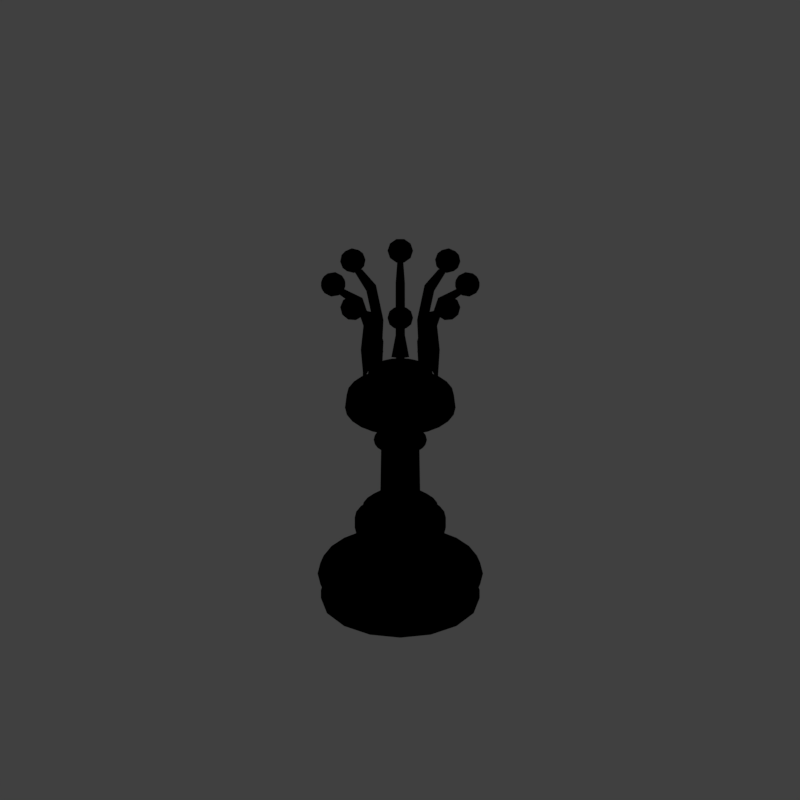 # Source: tq1_V002.blend  (saved by Blender 2.79.0; exported with 4.5.12 LTS)
import bpy
from mathutils import Matrix  # noqa: F401  (used for matrix-valued properties, if any)

bpy.ops.wm.read_factory_settings(use_empty=True)
scene = bpy.context.scene
scene.name = 'Scene'

# ---- collections
col_collection_1 = bpy.data.collections.new('Collection 1'); scene.collection.children.link(col_collection_1)

# ---- materials (node trees are filled in below, after node groups)
mat_marble_white_001 = bpy.data.materials.new('marble_white.001')
mat_marble_white_001.alpha_threshold = 0.0
mat_marble_white_001.use_transparent_shadow = False
mat_marble_white_001.diffuse_color = (0.9625, 0.8218, 0.6938, 1.0)
mat_marble_white_001.specular_color = (0.3376, 0.3241, 0.3685)
mat_marble_white_001.roughness = 0.5
mat_marble_white_001.specular_intensity = 0.7417
mat_gold_001 = bpy.data.materials.new('gold.001')
mat_gold_001.alpha_threshold = 0.0
mat_gold_001.use_transparent_shadow = False
mat_gold_001.diffuse_color = (0.8, 0.5443, 0.02072, 1.0)
mat_gold_001.roughness = 0.5
mat_marble_white = bpy.data.materials.new('marble_white')
mat_marble_white.alpha_threshold = 0.0
mat_marble_white.use_transparent_shadow = False
mat_marble_white.diffuse_color = (0.9625, 0.8218, 0.6938, 1.0)
mat_marble_white.specular_color = (0.3376, 0.3241, 0.3685)
mat_marble_white.roughness = 0.5
mat_marble_white.specular_intensity = 0.7417
mat_guide = bpy.data.materials.new('guide')
mat_guide.alpha_threshold = 0.0
mat_guide.use_transparent_shadow = False
mat_guide.diffuse_color = (1.0, 0.0, 0.004819, 1.0)
mat_guide.roughness = 0.5

# ---- material node trees

# ---- world
world_world = bpy.data.worlds.new('World'); scene.world = world_world
world_world.color = (0.05088, 0.05088, 0.05088)
world_world.use_sun_shadow = False
world_world.sun_shadow_jitter_overblur = 0.0
world_world.cycles.sampling_method = 'MANUAL'
world_world.light_settings.distance = 0.0

# ---- cameras
cam_camera = bpy.data.cameras.new('Camera')
cam_camera.type = 'ORTHO'
cam_camera.sensor_fit = 'HORIZONTAL'
cam_camera.clip_start = 220.0
cam_camera.clip_end = 340.0
cam_camera.lens = 35.0
cam_camera.sensor_width = 1.0
cam_camera.sensor_height = 18.0
cam_camera.ortho_scale = 8.486
cam_camera.shift_x = -0.000345
cam_camera.shift_y = 0.25
cam_camera.dof.focus_distance = 0.0
cam_camera.dof.aperture_fstop = 128.0
cam_camera.dof.aperture_blades = 6

# ---- lights
light_lightdome = bpy.data.lights.new('LightDome', 'SUN')
light_lightdome.transmission_factor = 0.0
light_lightdome.angle = 0.1993
light_lightdome.energy = 0.1
light_lightdome.shadow_buffer_clip_start = 0.5
light_lightdome.shadow_soft_size = 0.1
light_lightdome.shadow_cascade_max_distance = 1000.0
light_fillerlight = bpy.data.lights.new('FillerLight', 'SUN')
light_fillerlight.transmission_factor = 0.0
light_fillerlight.angle = 0.9273
light_fillerlight.energy = 0.5
light_fillerlight.shadow_buffer_clip_start = 0.5
light_fillerlight.shadow_soft_size = 0.5
light_fillerlight.shadow_cascade_max_distance = 1000.0
light_mainlight = bpy.data.lights.new('MainLight', 'SUN')
light_mainlight.transmission_factor = 0.0
light_mainlight.angle = 0.9273
light_mainlight.energy = 1.3
light_mainlight.shadow_buffer_clip_start = 0.5
light_mainlight.shadow_soft_size = 0.5
light_mainlight.shadow_cascade_max_distance = 1000.0

# ---- meshes
me_torus_002 = bpy.data.meshes.new('Torus.002')
me_torus_002.from_pydata([(1.182, 3.79e-07, 6.126), (1.019, 0.1183, 6.272), (1.244, 0.1914, 6.272), (1.383, 4.096e-07, 6.272), (1.244, -0.1914, 6.272), (1.019, -0.1183, 6.272), (1.119, 0.1914, 6.507), (1.344, 0.1183, 6.507), (1.344, -0.1183, 6.507), (1.119, -0.1914, 6.507), (0.9802, 3.483e-07, 6.507), (1.182, 3.79e-07, 6.653), (1.218, 0.1125, 6.165), (1.086, 0.06953, 6.165), (1.122, 0.182, 6.251), (0.9901, 3.498e-07, 6.251), (1.086, -0.06953, 6.165), (1.3, 3.97e-07, 6.165), (1.336, 0.1125, 6.251), (1.218, -0.1125, 6.165), (1.336, -0.1125, 6.251), (1.122, -0.182, 6.251), (0.9675, 0.06953, 6.389), (0.9675, -0.06953, 6.389), (1.182, 0.225, 6.389), (1.049, 0.182, 6.389), (1.396, 0.06953, 6.389), (1.314, 0.182, 6.389), (1.314, -0.182, 6.389), (1.396, -0.06953, 6.389), (1.049, -0.182, 6.389), (1.182, -0.225, 6.389), (1.027, 0.1125, 6.528), (1.241, 0.182, 6.528), (1.373, 4.081e-07, 6.528), (1.241, -0.182, 6.528), (1.027, -0.1125, 6.528), (1.145, 0.1125, 6.613), (1.063, 3.61e-07, 6.613), (1.277, 0.06953, 6.613), (1.277, -0.06953, 6.613), (1.145, -0.1125, 6.613), (0.6605, -0.1569, 4.12), (0.6156, 1.02e-07, 4.122), (0.6605, 0.1569, 4.12), (0.5103, -0.08643, 4.414), (0.5103, 0.08643, 4.414), (0.5174, 1.112e-07, 4.411), (1.004, 1.478e-07, 6.249), (1.093, 1.527e-07, 6.179), (1.08, -0.05376, 6.179), (1.08, 0.05377, 6.179), (0.9942, -0.0407, 6.249), (0.9942, 0.0407, 6.249), (0.6953, 1.387e-07, 4.768), (0.6462, 1.281e-07, 5.399), (0.7739, 1.398e-07, 5.871), (0.7639, -0.08148, 5.887), (0.6383, -0.08238, 5.374), (0.6566, -0.07123, 4.749), (0.5051, 1.427e-07, 4.669), (0.4946, 1.35e-07, 5.241), (0.6786, 1.309e-07, 6.004), (0.665, 0.06122, 6.009), (0.4775, 0.05883, 5.241), (0.5005, 0.05392, 4.657), (0.7639, 0.08148, 5.887), (0.6383, 0.08238, 5.374), (0.6566, 0.07123, 4.749), (0.5005, -0.05392, 4.657), (0.4775, -0.05883, 5.241), (0.665, -0.06122, 6.009)], [], [(0, 13, 12), (1, 13, 15), (0, 12, 17), (0, 17, 19), (0, 19, 16), (1, 15, 22), (2, 14, 24), (3, 18, 26), (4, 20, 28), (5, 21, 30), (1, 22, 25), (2, 24, 27), (3, 26, 29), (4, 28, 31), (5, 30, 23), (6, 32, 37), (7, 33, 39), (8, 34, 40), (9, 35, 41), (10, 36, 38), (38, 41, 11), (38, 36, 41), (36, 9, 41), (41, 40, 11), (41, 35, 40), (35, 8, 40), (40, 39, 11), (40, 34, 39), (34, 7, 39), (39, 37, 11), (39, 33, 37), (33, 6, 37), (37, 38, 11), (37, 32, 38), (32, 10, 38), (23, 36, 10), (23, 30, 36), (30, 9, 36), (31, 35, 9), (31, 28, 35), (28, 8, 35), (29, 34, 8), (29, 26, 34), (26, 7, 34), (27, 33, 7), (27, 24, 33), (24, 6, 33), (25, 32, 6), (25, 22, 32), (22, 10, 32), (30, 31, 9), (30, 21, 31), (21, 4, 31), (28, 29, 8), (28, 20, 29), (20, 3, 29), (26, 27, 7), (26, 18, 27), (18, 2, 27), (24, 25, 6), (24, 14, 25), (14, 1, 25), (22, 23, 10), (22, 15, 23), (15, 5, 23), (16, 21, 5), (16, 19, 21), (19, 4, 21), (19, 20, 4), (19, 17, 20), (17, 3, 20), (17, 18, 3), (17, 12, 18), (12, 2, 18), (15, 16, 5), (15, 13, 16), (13, 0, 16), (12, 14, 2), (12, 13, 14), (13, 1, 14), (42, 45, 47, 43), (43, 47, 46, 44), (50, 49, 48, 52), (49, 51, 53, 48), (57, 56, 49, 50), (63, 62, 48, 53), (66, 63, 53, 51), (56, 66, 51, 49), (62, 71, 52, 48), (71, 57, 50, 52), (45, 42, 59, 69), (69, 59, 58, 70), (70, 58, 57, 71), (47, 45, 69, 60), (60, 69, 70, 61), (61, 70, 71, 62), (43, 44, 68, 54), (54, 68, 67, 55), (55, 67, 66, 56), (44, 46, 65, 68), (68, 65, 64, 67), (67, 64, 63, 66), (46, 47, 60, 65), (65, 60, 61, 64), (64, 61, 62, 63), (42, 43, 54, 59), (59, 54, 55, 58), (58, 55, 56, 57)])
me_torus_002.polygons.foreach_set('use_smooth', [0, 0, 0, 0, 0, 0, 0, 0, 0, 0, 0, 0, 0, 0, 0, 0, 0, 0, 0, 0, 0, 0, 0, 0, 0, 0, 0, 0, 0, 0, 0, 0, 0, 0, 0, 0, 0, 0, 0, 0, 0, 0, 0, 0, 0, 0, 0, 0, 0, 0, 0, 0, 0, 0, 0, 0, 0, 0, 0, 0, 0, 0, 0, 0, 0, 0, 0, 0, 0, 0, 0, 0, 0, 0, 0, 0, 0, 0, 0, 0, 1, 1, 1, 1, 1, 1, 1, 1, 1, 1, 1, 1, 1, 1, 1, 1, 1, 1, 1, 1, 1, 1, 1, 1, 1, 1, 1, 1])
me_torus_002.polygons.foreach_set('material_index', [1, 1, 1, 1, 1, 1, 1, 1, 1, 1, 1, 1, 1, 1, 1, 1, 1, 1, 1, 1, 1, 1, 1, 1, 1, 1, 1, 1, 1, 1, 1, 1, 1, 1, 1, 1, 1, 1, 1, 1, 1, 1, 1, 1, 1, 1, 1, 1, 1, 1, 1, 1, 1, 1, 1, 1, 1, 1, 1, 1, 1, 1, 1, 1, 1, 1, 1, 1, 1, 1, 1, 1, 1, 1, 1, 1, 1, 1, 1, 1, 2, 2, 2, 2, 2, 2, 2, 2, 2, 2, 2, 2, 2, 2, 2, 2, 2, 2, 2, 2, 2, 2, 2, 2, 2, 2, 2, 2])
me_torus_002.materials.append(mat_marble_white_001)
me_torus_002.materials.append(mat_gold_001)
me_torus_002.materials.append(mat_marble_white)
me_torus_002.use_remesh_preserve_volume = False
me_torus_002.use_remesh_preserve_attributes = False
me_torus_002.use_mirror_vertex_groups = False
me_torus_002.update()
me_torus_005 = bpy.data.meshes.new('Torus.005')
me_torus_005.from_pydata([(1.25, -1.904e-08, 2.07e-11), (1.222, -9.488e-09, 0.1023), (1.146, -1.232e-09, 0.1755), (1.045, 3.76e-09, 0.2001), (0.9459, 1.898e-08, 0.1709), (0.8754, 1.832e-08, 0.09761), (0.85, 1.105e-08, 2.07e-11), (0.8754, 1.832e-08, -0.09761), (0.9459, 1.898e-08, -0.1709), (1.045, 3.913e-09, -0.2001), (1.146, -1.232e-09, -0.1755), (1.222, -9.488e-09, -0.1023), (1.207, 0.3235, 2.07e-11), (1.18, 0.3163, 0.1023), (1.107, 0.2966, 0.1755), (1.009, 0.2704, 0.2001), (0.9136, 0.2448, 0.1709), (0.8456, 0.2266, 0.09761), (0.821, 0.22, 2.07e-11), (0.8456, 0.2266, -0.09761), (0.9136, 0.2448, -0.1709), (1.009, 0.2704, -0.2001), (1.107, 0.2966, -0.1755), (1.18, 0.3163, -0.1023), (1.083, 0.625, 2.07e-11), (1.058, 0.611, 0.1023), (0.9925, 0.573, 0.1755), (0.9047, 0.5223, 0.2001), (0.8191, 0.4729, 0.1709), (0.7581, 0.4377, 0.09761), (0.7361, 0.425, 2.07e-11), (0.7581, 0.4377, -0.09761), (0.8191, 0.4729, -0.1709), (0.9047, 0.5223, -0.2001), (0.9925, 0.573, -0.1755), (1.058, 0.611, -0.1023), (0.8839, 0.8839, 2.07e-11), (0.864, 0.864, 0.1023), (0.8104, 0.8104, 0.1755), (0.7387, 0.7387, 0.2001), (0.6688, 0.6688, 0.1709), (0.619, 0.619, 0.09761), (0.601, 0.601, 2.07e-11), (0.619, 0.619, -0.09761), (0.6688, 0.6688, -0.1709), (0.7387, 0.7387, -0.2001), (0.8104, 0.8104, -0.1755), (0.864, 0.864, -0.1023), (0.625, 1.083, 2.07e-11), (0.611, 1.058, 0.1023), (0.573, 0.9925, 0.1755), (0.5223, 0.9047, 0.2001), (0.4729, 0.8191, 0.1709), (0.4377, 0.7581, 0.09761), (0.425, 0.7361, 2.07e-11), (0.4377, 0.7581, -0.09761), (0.4729, 0.8191, -0.1709), (0.5223, 0.9047, -0.2001), (0.573, 0.9925, -0.1755), (0.611, 1.058, -0.1023), (0.3235, 1.207, 2.07e-11), (0.3163, 1.18, 0.1023), (0.2966, 1.107, 0.1755), (0.2704, 1.009, 0.2001), (0.2448, 0.9136, 0.1709), (0.2266, 0.8456, 0.09761), (0.22, 0.821, 2.07e-11), (0.2266, 0.8456, -0.09761), (0.2448, 0.9136, -0.1709), (0.2704, 1.009, -0.2001), (0.2966, 1.107, -0.1755), (0.3163, 1.18, -0.1023), (7.928e-08, 1.25, 2.07e-11), (8.561e-08, 1.222, 0.1023), (8.655e-08, 1.146, 0.1755), (8.079e-08, 1.045, 0.2001), (8.756e-08, 0.9459, 0.1709), (8.232e-08, 0.8754, 0.09761), (7.35e-08, 0.85, 2.07e-11), (8.171e-08, 0.8754, -0.09761), (8.756e-08, 0.9459, -0.1709), (8.079e-08, 1.045, -0.2001), (8.655e-08, 1.146, -0.1755), (8.561e-08, 1.222, -0.1023), (-0.3235, 1.207, 2.07e-11), (-0.3163, 1.18, 0.1023), (-0.2966, 1.107, 0.1755), (-0.2704, 1.009, 0.2001), (-0.2448, 0.9136, 0.1709), (-0.2266, 0.8456, 0.09761), (-0.22, 0.821, 2.07e-11), (-0.2266, 0.8456, -0.09761), (-0.2448, 0.9136, -0.1709), (-0.2704, 1.009, -0.2001), (-0.2966, 1.107, -0.1755), (-0.3163, 1.18, -0.1023), (-0.625, 1.083, 2.07e-11), (-0.611, 1.058, 0.1023), (-0.573, 0.9925, 0.1755), (-0.5223, 0.9047, 0.2001), (-0.4729, 0.8191, 0.1709), (-0.4377, 0.7581, 0.09761), (-0.425, 0.7361, 2.07e-11), (-0.4377, 0.7581, -0.09761), (-0.4729, 0.8191, -0.1709), (-0.5223, 0.9047, -0.2001), (-0.573, 0.9925, -0.1755), (-0.611, 1.058, -0.1023), (-0.8839, 0.8839, 2.07e-11), (-0.864, 0.864, 0.1023), (-0.8104, 0.8104, 0.1755), (-0.7387, 0.7387, 0.2001), (-0.6688, 0.6688, 0.1709), (-0.619, 0.619, 0.09761), (-0.601, 0.601, 2.07e-11), (-0.619, 0.619, -0.09761), (-0.6688, 0.6688, -0.1709), (-0.7387, 0.7387, -0.2001), (-0.8104, 0.8104, -0.1755), (-0.864, 0.864, -0.1023), (-1.083, 0.625, 2.07e-11), (-1.058, 0.611, 0.1023), (-0.9925, 0.573, 0.1755), (-0.9047, 0.5223, 0.2001), (-0.8191, 0.4729, 0.1709), (-0.7581, 0.4377, 0.09761), (-0.7361, 0.425, 2.07e-11), (-0.7581, 0.4377, -0.09761), (-0.8191, 0.4729, -0.1709), (-0.9047, 0.5223, -0.2001), (-0.9925, 0.573, -0.1755), (-1.058, 0.611, -0.1023), (-1.207, 0.3235, 2.07e-11), (-1.18, 0.3163, 0.1023), (-1.107, 0.2966, 0.1755), (-1.009, 0.2704, 0.2001), (-0.9136, 0.2448, 0.1709), (-0.8456, 0.2266, 0.09761), (-0.821, 0.22, -1.191e-09), (-0.8456, 0.2266, -0.09761), (-0.9136, 0.2448, -0.1709), (-1.009, 0.2704, -0.2001), (-1.107, 0.2966, -0.1755), (-1.18, 0.3163, -0.1023), (-1.25, 1.247e-07, 2.07e-11), (-1.222, 1.214e-07, 0.1023), (-1.146, 1.11e-07, 0.1755), (-1.045, 9.617e-08, 0.2001), (-0.9459, 8.198e-08, 0.1709), (-0.8754, 7.181e-08, 0.09761), (-0.85, 6.713e-08, 2.07e-11), (-0.8754, 7.181e-08, -0.09761), (-0.9459, 8.183e-08, -0.1709), (-1.045, 9.617e-08, -0.2001), (-1.146, 1.109e-07, -0.1755), (-1.222, 1.208e-07, -0.1023), (-1.207, -0.3235, 2.07e-11), (-1.18, -0.3163, 0.1023), (-1.107, -0.2966, 0.1755), (-1.009, -0.2704, 0.2001), (-0.9136, -0.2448, 0.1709), (-0.8456, -0.2266, 0.09761), (-0.821, -0.22, -1.191e-09), (-0.8456, -0.2266, -0.09761), (-0.9136, -0.2448, -0.1709), (-1.009, -0.2704, -0.2001), (-1.107, -0.2966, -0.1755), (-1.18, -0.3163, -0.1023), (-1.083, -0.625, 2.07e-11), (-1.058, -0.611, 0.1023), (-0.9925, -0.573, 0.1755), (-0.9047, -0.5223, 0.2001), (-0.8191, -0.4729, 0.1709), (-0.7581, -0.4377, 0.09761), (-0.7361, -0.425, 2.07e-11), (-0.7581, -0.4377, -0.09761), (-0.8191, -0.4729, -0.1709), (-0.9047, -0.5223, -0.2001), (-0.9925, -0.573, -0.1755), (-1.058, -0.611, -0.1023), (-0.8839, -0.8839, 2.07e-11), (-0.864, -0.864, 0.1023), (-0.8104, -0.8104, 0.1755), (-0.7387, -0.7387, 0.2001), (-0.6688, -0.6688, 0.1709), (-0.619, -0.619, 0.09761), (-0.601, -0.601, 2.07e-11), (-0.619, -0.619, -0.09761), (-0.6688, -0.6688, -0.1709), (-0.7387, -0.7387, -0.2001), (-0.8104, -0.8104, -0.1755), (-0.864, -0.864, -0.1023), (-0.625, -1.083, 2.07e-11), (-0.611, -1.058, 0.1023), (-0.573, -0.9925, 0.1755), (-0.5223, -0.9047, 0.2001), (-0.4729, -0.8191, 0.1709), (-0.4377, -0.7581, 0.09761), (-0.425, -0.7361, 2.07e-11), (-0.4377, -0.7581, -0.09761), (-0.4729, -0.8191, -0.1709), (-0.5223, -0.9047, -0.2001), (-0.573, -0.9925, -0.1755), (-0.611, -1.058, -0.1023), (-0.3235, -1.207, 2.07e-11), (-0.3163, -1.18, 0.1023), (-0.2966, -1.107, 0.1755), (-0.2704, -1.009, 0.2001), (-0.2448, -0.9136, 0.1709), (-0.2266, -0.8456, 0.09761), (-0.22, -0.821, 2.07e-11), (-0.2266, -0.8456, -0.09761), (-0.2448, -0.9136, -0.1709), (-0.2704, -1.009, -0.2001), (-0.2966, -1.107, -0.1755), (-0.3163, -1.18, -0.1023), (1.552e-07, -1.25, 2.07e-11), (1.36e-07, -1.222, 0.1023), (1.015e-07, -1.146, 0.1755), (8.248e-08, -1.045, 0.2001), (6.139e-08, -0.9459, 0.1709), (3.261e-08, -0.8754, 0.09761), (1.899e-08, -0.85, 2.07e-11), (3.261e-08, -0.8754, -0.09761), (6.078e-08, -0.9459, -0.1709), (8.248e-08, -1.045, -0.2001), (1.015e-07, -1.146, -0.1755), (1.353e-07, -1.222, -0.1023), (0.3235, -1.207, 2.07e-11), (0.3163, -1.18, 0.1023), (0.2966, -1.107, 0.1755), (0.2704, -1.009, 0.2001), (0.2448, -0.9136, 0.1709), (0.2266, -0.8456, 0.09761), (0.22, -0.821, 2.07e-11), (0.2266, -0.8456, -0.09761), (0.2448, -0.9136, -0.1709), (0.2704, -1.009, -0.2001), (0.2966, -1.107, -0.1755), (0.3163, -1.18, -0.1023), (0.625, -1.083, 2.07e-11), (0.611, -1.058, 0.1023), (0.573, -0.9925, 0.1755), (0.5223, -0.9047, 0.2001), (0.4729, -0.8191, 0.1709), (0.4377, -0.7581, 0.09761), (0.425, -0.7361, 2.07e-11), (0.4377, -0.7581, -0.09761), (0.4729, -0.8191, -0.1709), (0.5223, -0.9047, -0.2001), (0.573, -0.9925, -0.1755), (0.611, -1.058, -0.1023), (0.8839, -0.8839, 2.07e-11), (0.864, -0.864, 0.1023), (0.8104, -0.8104, 0.1755), (0.7387, -0.7387, 0.2001), (0.6688, -0.6688, 0.1709), (0.619, -0.619, 0.09761), (0.601, -0.601, 1.232e-09), (0.619, -0.619, -0.09761), (0.6688, -0.6688, -0.1709), (0.7387, -0.7387, -0.2001), (0.8104, -0.8104, -0.1755), (0.864, -0.864, -0.1023), (1.083, -0.625, 1.285e-09), (1.058, -0.611, 0.1023), (0.9925, -0.573, 0.1755), (0.9047, -0.5223, 0.2001), (0.8191, -0.4729, 0.1709), (0.7581, -0.4377, 0.09761), (0.7361, -0.425, 2.07e-11), (0.7581, -0.4377, -0.09761), (0.8191, -0.4729, -0.1709), (0.9047, -0.5223, -0.2001), (0.9925, -0.573, -0.1755), (1.058, -0.611, -0.1023), (1.207, -0.3235, 2.07e-11), (1.18, -0.3163, 0.1023), (1.107, -0.2966, 0.1755), (1.009, -0.2704, 0.2001), (0.9136, -0.2448, 0.1709), (0.8456, -0.2266, 0.09761), (0.821, -0.22, -1.191e-09), (0.8456, -0.2266, -0.09761), (0.9136, -0.2448, -0.1709), (1.009, -0.2704, -0.2001), (1.107, -0.2966, -0.1755), (1.18, -0.3163, -0.1023)], [], [(0, 12, 13, 1), (1, 13, 14, 2), (2, 14, 15, 3), (3, 15, 16, 4), (4, 16, 17, 5), (5, 17, 18, 6), (6, 18, 19, 7), (7, 19, 20, 8), (8, 20, 21, 9), (9, 21, 22, 10), (10, 22, 23, 11), (11, 23, 12, 0), (12, 24, 25, 13), (13, 25, 26, 14), (14, 26, 27, 15), (15, 27, 28, 16), (16, 28, 29, 17), (17, 29, 30, 18), (18, 30, 31, 19), (19, 31, 32, 20), (20, 32, 33, 21), (21, 33, 34, 22), (22, 34, 35, 23), (23, 35, 24, 12), (24, 36, 37, 25), (25, 37, 38, 26), (26, 38, 39, 27), (27, 39, 40, 28), (28, 40, 41, 29), (29, 41, 42, 30), (30, 42, 43, 31), (31, 43, 44, 32), (32, 44, 45, 33), (33, 45, 46, 34), (34, 46, 47, 35), (35, 47, 36, 24), (36, 48, 49, 37), (37, 49, 50, 38), (38, 50, 51, 39), (39, 51, 52, 40), (40, 52, 53, 41), (41, 53, 54, 42), (42, 54, 55, 43), (43, 55, 56, 44), (44, 56, 57, 45), (45, 57, 58, 46), (46, 58, 59, 47), (47, 59, 48, 36), (48, 60, 61, 49), (49, 61, 62, 50), (50, 62, 63, 51), (51, 63, 64, 52), (52, 64, 65, 53), (53, 65, 66, 54), (54, 66, 67, 55), (55, 67, 68, 56), (56, 68, 69, 57), (57, 69, 70, 58), (58, 70, 71, 59), (59, 71, 60, 48), (60, 72, 73, 61), (61, 73, 74, 62), (62, 74, 75, 63), (63, 75, 76, 64), (64, 76, 77, 65), (65, 77, 78, 66), (66, 78, 79, 67), (67, 79, 80, 68), (68, 80, 81, 69), (69, 81, 82, 70), (70, 82, 83, 71), (71, 83, 72, 60), (72, 84, 85, 73), (73, 85, 86, 74), (74, 86, 87, 75), (75, 87, 88, 76), (76, 88, 89, 77), (77, 89, 90, 78), (78, 90, 91, 79), (79, 91, 92, 80), (80, 92, 93, 81), (81, 93, 94, 82), (82, 94, 95, 83), (83, 95, 84, 72), (84, 96, 97, 85), (85, 97, 98, 86), (86, 98, 99, 87), (87, 99, 100, 88), (88, 100, 101, 89), (89, 101, 102, 90), (90, 102, 103, 91), (91, 103, 104, 92), (92, 104, 105, 93), (93, 105, 106, 94), (94, 106, 107, 95), (95, 107, 96, 84), (96, 108, 109, 97), (97, 109, 110, 98), (98, 110, 111, 99), (99, 111, 112, 100), (100, 112, 113, 101), (101, 113, 114, 102), (102, 114, 115, 103), (103, 115, 116, 104), (104, 116, 117, 105), (105, 117, 118, 106), (106, 118, 119, 107), (107, 119, 108, 96), (108, 120, 121, 109), (109, 121, 122, 110), (110, 122, 123, 111), (111, 123, 124, 112), (112, 124, 125, 113), (113, 125, 126, 114), (114, 126, 127, 115), (115, 127, 128, 116), (116, 128, 129, 117), (117, 129, 130, 118), (118, 130, 131, 119), (119, 131, 120, 108), (120, 132, 133, 121), (121, 133, 134, 122), (122, 134, 135, 123), (123, 135, 136, 124), (124, 136, 137, 125), (125, 137, 138, 126), (126, 138, 139, 127), (127, 139, 140, 128), (128, 140, 141, 129), (129, 141, 142, 130), (130, 142, 143, 131), (131, 143, 132, 120), (132, 144, 145, 133), (133, 145, 146, 134), (134, 146, 147, 135), (135, 147, 148, 136), (136, 148, 149, 137), (137, 149, 150, 138), (138, 150, 151, 139), (139, 151, 152, 140), (140, 152, 153, 141), (141, 153, 154, 142), (142, 154, 155, 143), (143, 155, 144, 132), (144, 156, 157, 145), (145, 157, 158, 146), (146, 158, 159, 147), (147, 159, 160, 148), (148, 160, 161, 149), (149, 161, 162, 150), (150, 162, 163, 151), (151, 163, 164, 152), (152, 164, 165, 153), (153, 165, 166, 154), (154, 166, 167, 155), (155, 167, 156, 144), (156, 168, 169, 157), (157, 169, 170, 158), (158, 170, 171, 159), (159, 171, 172, 160), (160, 172, 173, 161), (161, 173, 174, 162), (162, 174, 175, 163), (163, 175, 176, 164), (164, 176, 177, 165), (165, 177, 178, 166), (166, 178, 179, 167), (167, 179, 168, 156), (168, 180, 181, 169), (169, 181, 182, 170), (170, 182, 183, 171), (171, 183, 184, 172), (172, 184, 185, 173), (173, 185, 186, 174), (174, 186, 187, 175), (175, 187, 188, 176), (176, 188, 189, 177), (177, 189, 190, 178), (178, 190, 191, 179), (179, 191, 180, 168), (180, 192, 193, 181), (181, 193, 194, 182), (182, 194, 195, 183), (183, 195, 196, 184), (184, 196, 197, 185), (185, 197, 198, 186), (186, 198, 199, 187), (187, 199, 200, 188), (188, 200, 201, 189), (189, 201, 202, 190), (190, 202, 203, 191), (191, 203, 192, 180), (192, 204, 205, 193), (193, 205, 206, 194), (194, 206, 207, 195), (195, 207, 208, 196), (196, 208, 209, 197), (197, 209, 210, 198), (198, 210, 211, 199), (199, 211, 212, 200), (200, 212, 213, 201), (201, 213, 214, 202), (202, 214, 215, 203), (203, 215, 204, 192), (204, 216, 217, 205), (205, 217, 218, 206), (206, 218, 219, 207), (207, 219, 220, 208), (208, 220, 221, 209), (209, 221, 222, 210), (210, 222, 223, 211), (211, 223, 224, 212), (212, 224, 225, 213), (213, 225, 226, 214), (214, 226, 227, 215), (215, 227, 216, 204), (216, 228, 229, 217), (217, 229, 230, 218), (218, 230, 231, 219), (219, 231, 232, 220), (220, 232, 233, 221), (221, 233, 234, 222), (222, 234, 235, 223), (223, 235, 236, 224), (224, 236, 237, 225), (225, 237, 238, 226), (226, 238, 239, 227), (227, 239, 228, 216), (228, 240, 241, 229), (229, 241, 242, 230), (230, 242, 243, 231), (231, 243, 244, 232), (232, 244, 245, 233), (233, 245, 246, 234), (234, 246, 247, 235), (235, 247, 248, 236), (236, 248, 249, 237), (237, 249, 250, 238), (238, 250, 251, 239), (239, 251, 240, 228), (240, 252, 253, 241), (241, 253, 254, 242), (242, 254, 255, 243), (243, 255, 256, 244), (244, 256, 257, 245), (245, 257, 258, 246), (246, 258, 259, 247), (247, 259, 260, 248), (248, 260, 261, 249), (249, 261, 262, 250), (250, 262, 263, 251), (251, 263, 252, 240), (252, 264, 265, 253), (253, 265, 266, 254), (254, 266, 267, 255), (255, 267, 268, 256), (256, 268, 269, 257), (257, 269, 270, 258), (258, 270, 271, 259), (259, 271, 272, 260), (260, 272, 273, 261), (261, 273, 274, 262), (262, 274, 275, 263), (263, 275, 264, 252), (264, 276, 277, 265), (265, 277, 278, 266), (266, 278, 279, 267), (267, 279, 280, 268), (268, 280, 281, 269), (269, 281, 282, 270), (270, 282, 283, 271), (271, 283, 284, 272), (272, 284, 285, 273), (273, 285, 286, 274), (274, 286, 287, 275), (275, 287, 276, 264), (276, 0, 1, 277), (277, 1, 2, 278), (278, 2, 3, 279), (279, 3, 4, 280), (280, 4, 5, 281), (281, 5, 6, 282), (282, 6, 7, 283), (283, 7, 8, 284), (284, 8, 9, 285), (285, 9, 10, 286), (286, 10, 11, 287), (287, 11, 0, 276)])
me_torus_005.polygons.foreach_set('use_smooth', [True] * 288)
me_torus_005.materials.append(mat_gold_001)
me_torus_005.use_remesh_preserve_volume = False
me_torus_005.use_remesh_preserve_attributes = False
me_torus_005.use_mirror_vertex_groups = False
me_torus_005.update()
me_plane_001 = bpy.data.meshes.new('Plane.001')
me_plane_001.from_pydata([(-2.0, -2.0, 0.0), (2.0, -2.0, 0.0), (-2.0, 2.0, 0.0), (2.0, 2.0, 0.0), (-1.864, 1.864, 0.0), (-1.864, -1.864, 0.0), (1.864, -1.864, 0.0), (1.864, 1.864, 0.0)], [], [(5, 4, 2, 0), (6, 5, 0, 1), (7, 6, 1, 3), (4, 7, 3, 2)])
me_plane_001.materials.append(mat_guide)
me_plane_001.use_remesh_preserve_volume = False
me_plane_001.use_remesh_preserve_attributes = False
me_plane_001.use_mirror_vertex_groups = False
me_plane_001.update()
me_cube_001 = bpy.data.meshes.new('Cube.001')
me_cube_001.from_pydata([(-2.0, -2.0, 0.0), (-2.0, -2.0, 1.633), (-2.0, 2.0, 0.0), (-2.0, 2.0, 1.633), (2.0, -2.0, 0.0), (2.0, -2.0, 1.633), (2.0, 2.0, 0.0), (2.0, 2.0, 1.633)], [], [(0, 1, 3, 2), (2, 3, 7, 6), (6, 7, 5, 4), (4, 5, 1, 0), (2, 6, 4, 0), (7, 3, 1, 5)])
me_cube_001.use_remesh_preserve_volume = False
me_cube_001.use_remesh_preserve_attributes = False
me_cube_001.use_mirror_vertex_groups = False
me_cube_001.update()
me_cylinder_001 = bpy.data.meshes.new('Cylinder.001')
me_cylinder_001.from_pydata([(0.0, 1.0, 3.725e-09), (0.0, 1.0, 0.1), (0.3827, 0.9239, 3.725e-09), (0.3827, 0.9239, 0.1), (0.7071, 0.7071, 3.725e-09), (0.7071, 0.7071, 0.1), (0.9239, 0.3827, 3.725e-09), (0.9239, 0.3827, 0.1), (1.0, -4.371e-08, 3.725e-09), (1.0, -4.371e-08, 0.1), (0.9239, -0.3827, 3.725e-09), (0.9239, -0.3827, 0.1), (0.7071, -0.7071, 3.725e-09), (0.7071, -0.7071, 0.1), (0.3827, -0.9239, 3.725e-09), (0.3827, -0.9239, 0.1), (1.51e-07, -1.0, 3.725e-09), (1.51e-07, -1.0, 0.1), (-0.3827, -0.9239, 3.725e-09), (-0.3827, -0.9239, 0.1), (-0.7071, -0.7071, 3.725e-09), (-0.7071, -0.7071, 0.1), (-0.9239, -0.3827, 3.725e-09), (-0.9239, -0.3827, 0.1), (-1.0, 1.192e-08, 3.725e-09), (-1.0, 1.192e-08, 0.1), (-0.9239, 0.3827, 3.725e-09), (-0.9239, 0.3827, 0.1), (-0.7071, 0.7071, 3.725e-09), (-0.7071, 0.7071, 0.1), (-0.3827, 0.9239, 3.725e-09), (-0.3827, 0.9239, 0.1)], [], [(0, 1, 3, 2), (2, 3, 5, 4), (4, 5, 7, 6), (6, 7, 9, 8), (8, 9, 11, 10), (10, 11, 13, 12), (12, 13, 15, 14), (14, 15, 17, 16), (16, 17, 19, 18), (18, 19, 21, 20), (20, 21, 23, 22), (22, 23, 25, 24), (24, 25, 27, 26), (26, 27, 29, 28), (3, 1, 31, 29, 27, 25, 23, 21, 19, 17, 15, 13, 11, 9, 7, 5), (28, 29, 31, 30), (30, 31, 1, 0), (0, 2, 4, 6, 8, 10, 12, 14, 16, 18, 20, 22, 24, 26, 28, 30)])
me_cylinder_001.polygons.foreach_set('use_smooth', [True] * 18)
me_cylinder_001.materials.append(mat_marble_white)
me_cylinder_001.use_remesh_preserve_volume = False
me_cylinder_001.use_remesh_preserve_attributes = False
me_cylinder_001.use_mirror_vertex_groups = False
me_cylinder_001.update()
me_torus_001 = bpy.data.meshes.new('Torus.001')
me_torus_001.from_pydata([(1.25, -1.904e-08, 2.07e-11), (1.222, -9.488e-09, 0.1023), (1.146, -1.232e-09, 0.1755), (1.045, 3.76e-09, 0.2001), (0.9459, 1.898e-08, 0.1709), (0.8754, 1.832e-08, 0.09761), (0.85, 1.105e-08, 2.07e-11), (0.8754, 1.832e-08, -0.09761), (0.9459, 1.898e-08, -0.1709), (1.045, 3.913e-09, -0.2001), (1.146, -1.232e-09, -0.1755), (1.222, -9.488e-09, -0.1023), (1.207, 0.3235, 2.07e-11), (1.18, 0.3163, 0.1023), (1.107, 0.2966, 0.1755), (1.009, 0.2704, 0.2001), (0.9136, 0.2448, 0.1709), (0.8456, 0.2266, 0.09761), (0.821, 0.22, 2.07e-11), (0.8456, 0.2266, -0.09761), (0.9136, 0.2448, -0.1709), (1.009, 0.2704, -0.2001), (1.107, 0.2966, -0.1755), (1.18, 0.3163, -0.1023), (1.083, 0.625, 2.07e-11), (1.058, 0.611, 0.1023), (0.9925, 0.573, 0.1755), (0.9047, 0.5223, 0.2001), (0.8191, 0.4729, 0.1709), (0.7581, 0.4377, 0.09761), (0.7361, 0.425, 2.07e-11), (0.7581, 0.4377, -0.09761), (0.8191, 0.4729, -0.1709), (0.9047, 0.5223, -0.2001), (0.9925, 0.573, -0.1755), (1.058, 0.611, -0.1023), (0.8839, 0.8839, 2.07e-11), (0.864, 0.864, 0.1023), (0.8104, 0.8104, 0.1755), (0.7387, 0.7387, 0.2001), (0.6688, 0.6688, 0.1709), (0.619, 0.619, 0.09761), (0.601, 0.601, 2.07e-11), (0.619, 0.619, -0.09761), (0.6688, 0.6688, -0.1709), (0.7387, 0.7387, -0.2001), (0.8104, 0.8104, -0.1755), (0.864, 0.864, -0.1023), (0.625, 1.083, 2.07e-11), (0.611, 1.058, 0.1023), (0.573, 0.9925, 0.1755), (0.5223, 0.9047, 0.2001), (0.4729, 0.8191, 0.1709), (0.4377, 0.7581, 0.09761), (0.425, 0.7361, 2.07e-11), (0.4377, 0.7581, -0.09761), (0.4729, 0.8191, -0.1709), (0.5223, 0.9047, -0.2001), (0.573, 0.9925, -0.1755), (0.611, 1.058, -0.1023), (0.3235, 1.207, 2.07e-11), (0.3163, 1.18, 0.1023), (0.2966, 1.107, 0.1755), (0.2704, 1.009, 0.2001), (0.2448, 0.9136, 0.1709), (0.2266, 0.8456, 0.09761), (0.22, 0.821, 2.07e-11), (0.2266, 0.8456, -0.09761), (0.2448, 0.9136, -0.1709), (0.2704, 1.009, -0.2001), (0.2966, 1.107, -0.1755), (0.3163, 1.18, -0.1023), (7.928e-08, 1.25, 2.07e-11), (8.561e-08, 1.222, 0.1023), (8.655e-08, 1.146, 0.1755), (8.079e-08, 1.045, 0.2001), (8.756e-08, 0.9459, 0.1709), (8.232e-08, 0.8754, 0.09761), (7.35e-08, 0.85, 2.07e-11), (8.171e-08, 0.8754, -0.09761), (8.756e-08, 0.9459, -0.1709), (8.079e-08, 1.045, -0.2001), (8.655e-08, 1.146, -0.1755), (8.561e-08, 1.222, -0.1023), (-0.3235, 1.207, 2.07e-11), (-0.3163, 1.18, 0.1023), (-0.2966, 1.107, 0.1755), (-0.2704, 1.009, 0.2001), (-0.2448, 0.9136, 0.1709), (-0.2266, 0.8456, 0.09761), (-0.22, 0.821, 2.07e-11), (-0.2266, 0.8456, -0.09761), (-0.2448, 0.9136, -0.1709), (-0.2704, 1.009, -0.2001), (-0.2966, 1.107, -0.1755), (-0.3163, 1.18, -0.1023), (-0.625, 1.083, 2.07e-11), (-0.611, 1.058, 0.1023), (-0.573, 0.9925, 0.1755), (-0.5223, 0.9047, 0.2001), (-0.4729, 0.8191, 0.1709), (-0.4377, 0.7581, 0.09761), (-0.425, 0.7361, 2.07e-11), (-0.4377, 0.7581, -0.09761), (-0.4729, 0.8191, -0.1709), (-0.5223, 0.9047, -0.2001), (-0.573, 0.9925, -0.1755), (-0.611, 1.058, -0.1023), (-0.8839, 0.8839, 2.07e-11), (-0.864, 0.864, 0.1023), (-0.8104, 0.8104, 0.1755), (-0.7387, 0.7387, 0.2001), (-0.6688, 0.6688, 0.1709), (-0.619, 0.619, 0.09761), (-0.601, 0.601, 2.07e-11), (-0.619, 0.619, -0.09761), (-0.6688, 0.6688, -0.1709), (-0.7387, 0.7387, -0.2001), (-0.8104, 0.8104, -0.1755), (-0.864, 0.864, -0.1023), (-1.083, 0.625, 2.07e-11), (-1.058, 0.611, 0.1023), (-0.9925, 0.573, 0.1755), (-0.9047, 0.5223, 0.2001), (-0.8191, 0.4729, 0.1709), (-0.7581, 0.4377, 0.09761), (-0.7361, 0.425, 2.07e-11), (-0.7581, 0.4377, -0.09761), (-0.8191, 0.4729, -0.1709), (-0.9047, 0.5223, -0.2001), (-0.9925, 0.573, -0.1755), (-1.058, 0.611, -0.1023), (-1.207, 0.3235, 2.07e-11), (-1.18, 0.3163, 0.1023), (-1.107, 0.2966, 0.1755), (-1.009, 0.2704, 0.2001), (-0.9136, 0.2448, 0.1709), (-0.8456, 0.2266, 0.09761), (-0.821, 0.22, -1.191e-09), (-0.8456, 0.2266, -0.09761), (-0.9136, 0.2448, -0.1709), (-1.009, 0.2704, -0.2001), (-1.107, 0.2966, -0.1755), (-1.18, 0.3163, -0.1023), (-1.25, 1.247e-07, 2.07e-11), (-1.222, 1.214e-07, 0.1023), (-1.146, 1.11e-07, 0.1755), (-1.045, 9.617e-08, 0.2001), (-0.9459, 8.198e-08, 0.1709), (-0.8754, 7.181e-08, 0.09761), (-0.85, 6.713e-08, 2.07e-11), (-0.8754, 7.181e-08, -0.09761), (-0.9459, 8.183e-08, -0.1709), (-1.045, 9.617e-08, -0.2001), (-1.146, 1.109e-07, -0.1755), (-1.222, 1.208e-07, -0.1023), (-1.207, -0.3235, 2.07e-11), (-1.18, -0.3163, 0.1023), (-1.107, -0.2966, 0.1755), (-1.009, -0.2704, 0.2001), (-0.9136, -0.2448, 0.1709), (-0.8456, -0.2266, 0.09761), (-0.821, -0.22, -1.191e-09), (-0.8456, -0.2266, -0.09761), (-0.9136, -0.2448, -0.1709), (-1.009, -0.2704, -0.2001), (-1.107, -0.2966, -0.1755), (-1.18, -0.3163, -0.1023), (-1.083, -0.625, 2.07e-11), (-1.058, -0.611, 0.1023), (-0.9925, -0.573, 0.1755), (-0.9047, -0.5223, 0.2001), (-0.8191, -0.4729, 0.1709), (-0.7581, -0.4377, 0.09761), (-0.7361, -0.425, 2.07e-11), (-0.7581, -0.4377, -0.09761), (-0.8191, -0.4729, -0.1709), (-0.9047, -0.5223, -0.2001), (-0.9925, -0.573, -0.1755), (-1.058, -0.611, -0.1023), (-0.8839, -0.8839, 2.07e-11), (-0.864, -0.864, 0.1023), (-0.8104, -0.8104, 0.1755), (-0.7387, -0.7387, 0.2001), (-0.6688, -0.6688, 0.1709), (-0.619, -0.619, 0.09761), (-0.601, -0.601, 2.07e-11), (-0.619, -0.619, -0.09761), (-0.6688, -0.6688, -0.1709), (-0.7387, -0.7387, -0.2001), (-0.8104, -0.8104, -0.1755), (-0.864, -0.864, -0.1023), (-0.625, -1.083, 2.07e-11), (-0.611, -1.058, 0.1023), (-0.573, -0.9925, 0.1755), (-0.5223, -0.9047, 0.2001), (-0.4729, -0.8191, 0.1709), (-0.4377, -0.7581, 0.09761), (-0.425, -0.7361, 2.07e-11), (-0.4377, -0.7581, -0.09761), (-0.4729, -0.8191, -0.1709), (-0.5223, -0.9047, -0.2001), (-0.573, -0.9925, -0.1755), (-0.611, -1.058, -0.1023), (-0.3235, -1.207, 2.07e-11), (-0.3163, -1.18, 0.1023), (-0.2966, -1.107, 0.1755), (-0.2704, -1.009, 0.2001), (-0.2448, -0.9136, 0.1709), (-0.2266, -0.8456, 0.09761), (-0.22, -0.821, 2.07e-11), (-0.2266, -0.8456, -0.09761), (-0.2448, -0.9136, -0.1709), (-0.2704, -1.009, -0.2001), (-0.2966, -1.107, -0.1755), (-0.3163, -1.18, -0.1023), (1.552e-07, -1.25, 2.07e-11), (1.36e-07, -1.222, 0.1023), (1.015e-07, -1.146, 0.1755), (8.248e-08, -1.045, 0.2001), (6.139e-08, -0.9459, 0.1709), (3.261e-08, -0.8754, 0.09761), (1.899e-08, -0.85, 2.07e-11), (3.261e-08, -0.8754, -0.09761), (6.078e-08, -0.9459, -0.1709), (8.248e-08, -1.045, -0.2001), (1.015e-07, -1.146, -0.1755), (1.353e-07, -1.222, -0.1023), (0.3235, -1.207, 2.07e-11), (0.3163, -1.18, 0.1023), (0.2966, -1.107, 0.1755), (0.2704, -1.009, 0.2001), (0.2448, -0.9136, 0.1709), (0.2266, -0.8456, 0.09761), (0.22, -0.821, 2.07e-11), (0.2266, -0.8456, -0.09761), (0.2448, -0.9136, -0.1709), (0.2704, -1.009, -0.2001), (0.2966, -1.107, -0.1755), (0.3163, -1.18, -0.1023), (0.625, -1.083, 2.07e-11), (0.611, -1.058, 0.1023), (0.573, -0.9925, 0.1755), (0.5223, -0.9047, 0.2001), (0.4729, -0.8191, 0.1709), (0.4377, -0.7581, 0.09761), (0.425, -0.7361, 2.07e-11), (0.4377, -0.7581, -0.09761), (0.4729, -0.8191, -0.1709), (0.5223, -0.9047, -0.2001), (0.573, -0.9925, -0.1755), (0.611, -1.058, -0.1023), (0.8839, -0.8839, 2.07e-11), (0.864, -0.864, 0.1023), (0.8104, -0.8104, 0.1755), (0.7387, -0.7387, 0.2001), (0.6688, -0.6688, 0.1709), (0.619, -0.619, 0.09761), (0.601, -0.601, 1.232e-09), (0.619, -0.619, -0.09761), (0.6688, -0.6688, -0.1709), (0.7387, -0.7387, -0.2001), (0.8104, -0.8104, -0.1755), (0.864, -0.864, -0.1023), (1.083, -0.625, 1.285e-09), (1.058, -0.611, 0.1023), (0.9925, -0.573, 0.1755), (0.9047, -0.5223, 0.2001), (0.8191, -0.4729, 0.1709), (0.7581, -0.4377, 0.09761), (0.7361, -0.425, 2.07e-11), (0.7581, -0.4377, -0.09761), (0.8191, -0.4729, -0.1709), (0.9047, -0.5223, -0.2001), (0.9925, -0.573, -0.1755), (1.058, -0.611, -0.1023), (1.207, -0.3235, 2.07e-11), (1.18, -0.3163, 0.1023), (1.107, -0.2966, 0.1755), (1.009, -0.2704, 0.2001), (0.9136, -0.2448, 0.1709), (0.8456, -0.2266, 0.09761), (0.821, -0.22, -1.191e-09), (0.8456, -0.2266, -0.09761), (0.9136, -0.2448, -0.1709), (1.009, -0.2704, -0.2001), (1.107, -0.2966, -0.1755), (1.18, -0.3163, -0.1023)], [], [(0, 12, 13, 1), (1, 13, 14, 2), (2, 14, 15, 3), (3, 15, 16, 4), (4, 16, 17, 5), (5, 17, 18, 6), (6, 18, 19, 7), (7, 19, 20, 8), (8, 20, 21, 9), (9, 21, 22, 10), (10, 22, 23, 11), (11, 23, 12, 0), (12, 24, 25, 13), (13, 25, 26, 14), (14, 26, 27, 15), (15, 27, 28, 16), (16, 28, 29, 17), (17, 29, 30, 18), (18, 30, 31, 19), (19, 31, 32, 20), (20, 32, 33, 21), (21, 33, 34, 22), (22, 34, 35, 23), (23, 35, 24, 12), (24, 36, 37, 25), (25, 37, 38, 26), (26, 38, 39, 27), (27, 39, 40, 28), (28, 40, 41, 29), (29, 41, 42, 30), (30, 42, 43, 31), (31, 43, 44, 32), (32, 44, 45, 33), (33, 45, 46, 34), (34, 46, 47, 35), (35, 47, 36, 24), (36, 48, 49, 37), (37, 49, 50, 38), (38, 50, 51, 39), (39, 51, 52, 40), (40, 52, 53, 41), (41, 53, 54, 42), (42, 54, 55, 43), (43, 55, 56, 44), (44, 56, 57, 45), (45, 57, 58, 46), (46, 58, 59, 47), (47, 59, 48, 36), (48, 60, 61, 49), (49, 61, 62, 50), (50, 62, 63, 51), (51, 63, 64, 52), (52, 64, 65, 53), (53, 65, 66, 54), (54, 66, 67, 55), (55, 67, 68, 56), (56, 68, 69, 57), (57, 69, 70, 58), (58, 70, 71, 59), (59, 71, 60, 48), (60, 72, 73, 61), (61, 73, 74, 62), (62, 74, 75, 63), (63, 75, 76, 64), (64, 76, 77, 65), (65, 77, 78, 66), (66, 78, 79, 67), (67, 79, 80, 68), (68, 80, 81, 69), (69, 81, 82, 70), (70, 82, 83, 71), (71, 83, 72, 60), (72, 84, 85, 73), (73, 85, 86, 74), (74, 86, 87, 75), (75, 87, 88, 76), (76, 88, 89, 77), (77, 89, 90, 78), (78, 90, 91, 79), (79, 91, 92, 80), (80, 92, 93, 81), (81, 93, 94, 82), (82, 94, 95, 83), (83, 95, 84, 72), (84, 96, 97, 85), (85, 97, 98, 86), (86, 98, 99, 87), (87, 99, 100, 88), (88, 100, 101, 89), (89, 101, 102, 90), (90, 102, 103, 91), (91, 103, 104, 92), (92, 104, 105, 93), (93, 105, 106, 94), (94, 106, 107, 95), (95, 107, 96, 84), (96, 108, 109, 97), (97, 109, 110, 98), (98, 110, 111, 99), (99, 111, 112, 100), (100, 112, 113, 101), (101, 113, 114, 102), (102, 114, 115, 103), (103, 115, 116, 104), (104, 116, 117, 105), (105, 117, 118, 106), (106, 118, 119, 107), (107, 119, 108, 96), (108, 120, 121, 109), (109, 121, 122, 110), (110, 122, 123, 111), (111, 123, 124, 112), (112, 124, 125, 113), (113, 125, 126, 114), (114, 126, 127, 115), (115, 127, 128, 116), (116, 128, 129, 117), (117, 129, 130, 118), (118, 130, 131, 119), (119, 131, 120, 108), (120, 132, 133, 121), (121, 133, 134, 122), (122, 134, 135, 123), (123, 135, 136, 124), (124, 136, 137, 125), (125, 137, 138, 126), (126, 138, 139, 127), (127, 139, 140, 128), (128, 140, 141, 129), (129, 141, 142, 130), (130, 142, 143, 131), (131, 143, 132, 120), (132, 144, 145, 133), (133, 145, 146, 134), (134, 146, 147, 135), (135, 147, 148, 136), (136, 148, 149, 137), (137, 149, 150, 138), (138, 150, 151, 139), (139, 151, 152, 140), (140, 152, 153, 141), (141, 153, 154, 142), (142, 154, 155, 143), (143, 155, 144, 132), (144, 156, 157, 145), (145, 157, 158, 146), (146, 158, 159, 147), (147, 159, 160, 148), (148, 160, 161, 149), (149, 161, 162, 150), (150, 162, 163, 151), (151, 163, 164, 152), (152, 164, 165, 153), (153, 165, 166, 154), (154, 166, 167, 155), (155, 167, 156, 144), (156, 168, 169, 157), (157, 169, 170, 158), (158, 170, 171, 159), (159, 171, 172, 160), (160, 172, 173, 161), (161, 173, 174, 162), (162, 174, 175, 163), (163, 175, 176, 164), (164, 176, 177, 165), (165, 177, 178, 166), (166, 178, 179, 167), (167, 179, 168, 156), (168, 180, 181, 169), (169, 181, 182, 170), (170, 182, 183, 171), (171, 183, 184, 172), (172, 184, 185, 173), (173, 185, 186, 174), (174, 186, 187, 175), (175, 187, 188, 176), (176, 188, 189, 177), (177, 189, 190, 178), (178, 190, 191, 179), (179, 191, 180, 168), (180, 192, 193, 181), (181, 193, 194, 182), (182, 194, 195, 183), (183, 195, 196, 184), (184, 196, 197, 185), (185, 197, 198, 186), (186, 198, 199, 187), (187, 199, 200, 188), (188, 200, 201, 189), (189, 201, 202, 190), (190, 202, 203, 191), (191, 203, 192, 180), (192, 204, 205, 193), (193, 205, 206, 194), (194, 206, 207, 195), (195, 207, 208, 196), (196, 208, 209, 197), (197, 209, 210, 198), (198, 210, 211, 199), (199, 211, 212, 200), (200, 212, 213, 201), (201, 213, 214, 202), (202, 214, 215, 203), (203, 215, 204, 192), (204, 216, 217, 205), (205, 217, 218, 206), (206, 218, 219, 207), (207, 219, 220, 208), (208, 220, 221, 209), (209, 221, 222, 210), (210, 222, 223, 211), (211, 223, 224, 212), (212, 224, 225, 213), (213, 225, 226, 214), (214, 226, 227, 215), (215, 227, 216, 204), (216, 228, 229, 217), (217, 229, 230, 218), (218, 230, 231, 219), (219, 231, 232, 220), (220, 232, 233, 221), (221, 233, 234, 222), (222, 234, 235, 223), (223, 235, 236, 224), (224, 236, 237, 225), (225, 237, 238, 226), (226, 238, 239, 227), (227, 239, 228, 216), (228, 240, 241, 229), (229, 241, 242, 230), (230, 242, 243, 231), (231, 243, 244, 232), (232, 244, 245, 233), (233, 245, 246, 234), (234, 246, 247, 235), (235, 247, 248, 236), (236, 248, 249, 237), (237, 249, 250, 238), (238, 250, 251, 239), (239, 251, 240, 228), (240, 252, 253, 241), (241, 253, 254, 242), (242, 254, 255, 243), (243, 255, 256, 244), (244, 256, 257, 245), (245, 257, 258, 246), (246, 258, 259, 247), (247, 259, 260, 248), (248, 260, 261, 249), (249, 261, 262, 250), (250, 262, 263, 251), (251, 263, 252, 240), (252, 264, 265, 253), (253, 265, 266, 254), (254, 266, 267, 255), (255, 267, 268, 256), (256, 268, 269, 257), (257, 269, 270, 258), (258, 270, 271, 259), (259, 271, 272, 260), (260, 272, 273, 261), (261, 273, 274, 262), (262, 274, 275, 263), (263, 275, 264, 252), (264, 276, 277, 265), (265, 277, 278, 266), (266, 278, 279, 267), (267, 279, 280, 268), (268, 280, 281, 269), (269, 281, 282, 270), (270, 282, 283, 271), (271, 283, 284, 272), (272, 284, 285, 273), (273, 285, 286, 274), (274, 286, 287, 275), (275, 287, 276, 264), (276, 0, 1, 277), (277, 1, 2, 278), (278, 2, 3, 279), (279, 3, 4, 280), (280, 4, 5, 281), (281, 5, 6, 282), (282, 6, 7, 283), (283, 7, 8, 284), (284, 8, 9, 285), (285, 9, 10, 286), (286, 10, 11, 287), (287, 11, 0, 276)])
me_torus_001.polygons.foreach_set('use_smooth', [True] * 288)
me_torus_001.materials.append(mat_gold_001)
me_torus_001.use_remesh_preserve_volume = False
me_torus_001.use_remesh_preserve_attributes = False
me_torus_001.use_mirror_vertex_groups = False
me_torus_001.update()
me_torus_000 = bpy.data.meshes.new('Torus.000')
me_torus_000.from_pydata([(1.25, 0.0, 0.0), (1.2, 0.0, 0.1875), (1.063, 0.0, 0.3248), (0.92, 0.0, 0.375), (0.7914, 0.0, 0.3248), (0.1858, 0.6933, 0.4848), (0.1667, 0.622, 0.6448), (0.1485, 0.554, 0.8048), (0.554, -0.1485, 1.125), (0.875, 0.0, -0.375), (1.062, 0.0, -0.3248), (1.2, 0.0, -0.1875), (1.207, 0.3235, 0.0), (1.159, 0.3105, 0.1875), (1.027, 0.2751, 0.3248), (0.8887, 0.2381, 0.375), (0.7644, 0.2048, 0.3248), (0.1485, 0.554, 0.9648), (2.47e-08, 0.5736, 0.9648), (2.47e-08, 0.5736, 0.8048), (0.4967, -0.2868, 1.125), (0.8452, 0.2265, -0.375), (1.026, 0.275, -0.3248), (1.159, 0.3105, -0.1875), (1.083, 0.625, 0.0), (1.039, 0.5999, 0.1875), (0.9204, 0.5314, 0.3248), (0.7968, 0.46, 0.375), (0.6854, 0.3957, 0.3248), (3.353e-08, 0.644, 0.6448), (4.395e-08, 0.7177, 0.4848), (-0.1485, 0.554, 0.9648), (0.4056, -0.4056, 1.125), (0.7578, 0.4375, -0.375), (0.9202, 0.5313, -0.3248), (1.039, 0.5999, -0.1875), (0.8839, 0.8839, 0.0), (0.8484, 0.8484, 0.1875), (0.7515, 0.7515, 0.3248), (0.6505, 0.6505, 0.375), (0.5596, 0.5596, 0.3248), (-0.1485, 0.554, 0.8048), (-0.1667, 0.622, 0.6448), (-0.1858, 0.6933, 0.4848), (0.2868, -0.4967, 1.125), (0.6187, 0.6187, -0.375), (0.7513, 0.7513, -0.3248), (0.8484, 0.8484, -0.1875), (0.625, 1.083, 0.0), (0.5999, 1.039, 0.1875), (0.5314, 0.9204, 0.3248), (0.46, 0.7968, 0.375), (0.3957, 0.6854, 0.3248), (4.395e-08, -0.7177, 0.4848), (3.353e-08, -0.644, 0.6448), (2.47e-08, -0.5736, 0.8048), (0.1485, -0.554, 1.125), (0.4375, 0.7578, -0.375), (0.5312, 0.9202, -0.3248), (0.5999, 1.039, -0.1875), (0.3235, 1.207, 0.0), (0.3105, 1.159, 0.1875), (0.2751, 1.027, 0.3248), (0.2381, 0.8887, 0.375), (0.2048, 0.7644, 0.3248), (2.47e-08, -0.5736, 0.9648), (0.1485, -0.554, 0.9648), (0.1485, -0.554, 0.8048), (2.47e-08, -0.5736, 1.125), (0.2265, 0.8452, -0.375), (0.275, 1.026, -0.3248), (0.3105, 1.159, -0.1875), (9.437e-08, 1.25, 0.0), (9.058e-08, 1.2, 0.1875), (8.024e-08, 1.063, 0.3248), (6.946e-08, 0.92, 0.375), (5.975e-08, 0.7914, 0.3248), (0.1667, -0.622, 0.6448), (0.1858, -0.6933, 0.4848), (0.6216, 0.3589, 0.4848), (-0.1485, -0.554, 1.125), (6.606e-08, 0.875, -0.375), (8.022e-08, 1.062, -0.3248), (9.058e-08, 1.2, -0.1875), (-0.3235, 1.207, 0.0), (-0.3105, 1.159, 0.1875), (-0.2751, 1.027, 0.3248), (-0.2381, 0.8887, 0.375), (-0.2048, 0.7644, 0.3248), (0.5577, 0.322, 0.6448), (0.4967, 0.2868, 0.8048), (0.4967, 0.2868, 0.9648), (-0.2868, -0.4967, 1.125), (-0.2265, 0.8452, -0.375), (-0.275, 1.026, -0.3248), (-0.3105, 1.159, -0.1875), (-0.625, 1.083, 0.0), (-0.5999, 1.039, 0.1875), (-0.5314, 0.9204, 0.3248), (-0.46, 0.7968, 0.375), (-0.3957, 0.6854, 0.3248), (0.4056, 0.4056, 0.9648), (0.4056, 0.4056, 0.8048), (0.4553, 0.4553, 0.6448), (-0.4056, -0.4056, 1.125), (-0.4375, 0.7578, -0.375), (-0.5312, 0.9202, -0.3248), (-0.5999, 1.039, -0.1875), (-0.8839, 0.8839, 0.0), (-0.8484, 0.8484, 0.1875), (-0.7515, 0.7515, 0.3248), (-0.6505, 0.6505, 0.375), (-0.5596, 0.5596, 0.3248), (0.5075, 0.5075, 0.4848), (0.7177, 1.927e-09, 0.4848), (0.644, 2.75e-09, 0.6448), (-0.4967, -0.2868, 1.125), (-0.6187, 0.6187, -0.375), (-0.7513, 0.7513, -0.3248), (-0.8484, 0.8484, -0.1875), (-1.083, 0.625, 0.0), (-1.039, 0.5999, 0.1875), (-0.9204, 0.5314, 0.3248), (-0.7968, 0.46, 0.375), (-0.6854, 0.3957, 0.3248), (0.5736, 3.343e-09, 0.8048), (0.5736, 3.343e-09, 0.9648), (0.554, 0.1485, 0.9648), (-0.554, -0.1485, 1.125), (-0.7578, 0.4375, -0.375), (-0.9202, 0.5313, -0.3248), (-1.039, 0.5999, -0.1875), (-1.207, 0.3235, 0.0), (-1.159, 0.3105, 0.1875), (-1.027, 0.2751, 0.3248), (-0.8887, 0.2381, 0.375), (-0.7644, 0.2048, 0.3248), (0.554, 0.1485, 0.8048), (0.622, 0.1667, 0.6448), (0.6933, 0.1858, 0.4848), (-0.5736, 5.349e-08, 1.125), (-0.8452, 0.2265, -0.375), (-1.026, 0.275, -0.3248), (-1.159, 0.3105, -0.1875), (-1.25, 1.093e-07, 0.0), (-1.2, 1.049e-07, 0.1875), (-1.063, 9.291e-08, 0.3248), (-0.92, 8.043e-08, 0.375), (-0.7914, 6.918e-08, 0.3248), (0.3589, 0.6216, 0.4848), (0.322, 0.5577, 0.6448), (0.2868, 0.4967, 0.8048), (-0.554, 0.1485, 1.125), (-0.875, 7.649e-08, -0.375), (-1.062, 9.289e-08, -0.3248), (-1.2, 1.049e-07, -0.1875), (-1.207, -0.3235, 0.0), (-1.159, -0.3105, 0.1875), (-1.027, -0.2751, 0.3248), (-0.8887, -0.2381, 0.375), (-0.7644, -0.2048, 0.3248), (0.2868, 0.4967, 0.9648), (-0.3589, 0.6216, 0.4848), (-0.322, 0.5577, 0.6448), (-0.4967, 0.2868, 1.125), (-0.8452, -0.2265, -0.375), (-1.026, -0.275, -0.3248), (-1.159, -0.3105, -0.1875), (-1.083, -0.625, 0.0), (-1.039, -0.5999, 0.1875), (-0.9204, -0.5314, 0.3248), (-0.7968, -0.46, 0.375), (-0.6854, -0.3957, 0.3248), (-0.2868, 0.4967, 0.8048), (-0.2868, 0.4967, 0.9648), (-0.4056, 0.4056, 0.9648), (-0.4056, 0.4056, 1.125), (-0.7578, -0.4375, -0.375), (-0.9202, -0.5312, -0.3248), (-1.039, -0.5999, -0.1875), (-0.8839, -0.8839, 0.0), (-0.8484, -0.8484, 0.1875), (-0.7515, -0.7515, 0.3248), (-0.6505, -0.6505, 0.375), (-0.5596, -0.5596, 0.3248), (-0.4056, 0.4056, 0.8048), (-0.4553, 0.4553, 0.6448), (-0.5075, 0.5075, 0.4848), (-0.2868, 0.4967, 1.125), (-0.6187, -0.6187, -0.375), (-0.7513, -0.7513, -0.3248), (-0.8484, -0.8484, -0.1875), (-0.625, -1.083, 0.0), (-0.5999, -1.039, 0.1875), (-0.5314, -0.9204, 0.3248), (-0.46, -0.7968, 0.375), (-0.3957, -0.6854, 0.3248), (0.2868, -0.4967, 0.9648), (0.2868, -0.4967, 0.8048), (0.322, -0.5577, 0.6448), (-0.1485, 0.554, 1.125), (-0.4375, -0.7578, -0.375), (-0.5312, -0.9202, -0.3248), (-0.5999, -1.039, -0.1875), (-0.3235, -1.207, 0.0), (-0.3105, -1.159, 0.1875), (-0.2751, -1.027, 0.3248), (-0.2381, -0.8887, 0.375), (-0.2048, -0.7644, 0.3248), (0.3589, -0.6216, 0.4848), (-0.4967, -0.2868, 0.9648), (-0.4967, -0.2868, 0.8048), (2.47e-08, 0.5736, 1.125), (-0.2265, -0.8452, -0.375), (-0.275, -1.026, -0.3248), (-0.3105, -1.159, -0.1875), (9.437e-08, -1.25, 0.0), (9.058e-08, -1.2, 0.1875), (8.024e-08, -1.063, 0.3248), (6.946e-08, -0.92, 0.375), (5.975e-08, -0.7914, 0.3248), (-0.5577, -0.322, 0.6448), (-0.6216, -0.3589, 0.4848), (-0.3589, -0.6216, 0.4848), (0.1485, 0.554, 1.125), (6.606e-08, -0.875, -0.375), (8.022e-08, -1.062, -0.3248), (9.058e-08, -1.2, -0.1875), (0.3235, -1.207, 0.0), (0.3105, -1.159, 0.1875), (0.2751, -1.027, 0.3248), (0.2381, -0.8887, 0.375), (0.2048, -0.7644, 0.3248), (-0.322, -0.5577, 0.6448), (-0.2868, -0.4967, 0.8048), (-0.2868, -0.4967, 0.9648), (0.2868, 0.4967, 1.125), (0.2265, -0.8452, -0.375), (0.275, -1.026, -0.3248), (0.3105, -1.159, -0.1875), (0.625, -1.083, 0.0), (0.5999, -1.039, 0.1875), (0.5314, -0.9204, 0.3248), (0.46, -0.7968, 0.375), (0.3957, -0.6854, 0.3248), (-0.1485, -0.554, 0.9648), (-0.1485, -0.554, 0.8048), (-0.1667, -0.622, 0.6448), (0.4056, 0.4056, 1.125), (0.4375, -0.7578, -0.375), (0.5312, -0.9202, -0.3248), (0.5999, -1.039, -0.1875), (0.8839, -0.8839, 0.0), (0.8484, -0.8484, 0.1875), (0.7515, -0.7515, 0.3248), (0.6505, -0.6505, 0.375), (0.5596, -0.5596, 0.3248), (-0.1858, -0.6933, 0.4848), (0.4056, -0.4056, 0.9648), (0.4056, -0.4056, 0.8048), (0.4967, 0.2868, 1.125), (0.6187, -0.6187, -0.375), (0.7513, -0.7513, -0.3248), (0.8484, -0.8484, -0.1875), (1.083, -0.625, 0.0), (1.039, -0.5999, 0.1875), (0.9204, -0.5314, 0.3248), (0.7968, -0.46, 0.375), (0.6854, -0.3957, 0.3248), (0.4553, -0.4553, 0.6448), (0.5075, -0.5075, 0.4848), (-0.4056, -0.4056, 0.9648), (0.554, 0.1485, 1.125), (0.7578, -0.4375, -0.375), (0.9202, -0.5313, -0.3248), (1.039, -0.5999, -0.1875), (1.207, -0.3235, 0.0), (1.159, -0.3105, 0.1875), (1.027, -0.2751, 0.3248), (0.8887, -0.2381, 0.375), (0.7644, -0.2048, 0.3248), (-0.4056, -0.4056, 0.8048), (-0.4553, -0.4553, 0.6448), (-0.5075, -0.5075, 0.4848), (0.5736, 3.343e-09, 1.125), (0.8452, -0.2265, -0.375), (1.026, -0.275, -0.3248), (1.159, -0.3105, -0.1875), (-0.6933, -0.1858, 0.4848), (-0.622, -0.1667, 0.6448), (-0.554, -0.1485, 0.8048), (-0.554, -0.1485, 0.9648), (-0.5736, 5.349e-08, 0.9648), (-0.5736, 5.349e-08, 0.8048), (-0.644, 5.905e-08, 0.6448), (-0.7177, 6.467e-08, 0.4848), (0.6933, -0.1858, 0.4848), (0.622, -0.1667, 0.6448), (0.554, -0.1485, 0.8048), (0.554, -0.1485, 0.9648), (0.4967, -0.2868, 0.9648), (0.4967, -0.2868, 0.8048), (0.5577, -0.322, 0.6448), (0.6216, -0.3589, 0.4848), (-0.6933, 0.1858, 0.4848), (-0.622, 0.1667, 0.6448), (-0.554, 0.1485, 0.8048), (-0.554, 0.1485, 0.9648), (-0.4967, 0.2868, 0.9648), (-0.4967, 0.2868, 0.8048), (-0.5577, 0.322, 0.6448), (-0.6216, 0.3589, 0.4848), (0.2743, -0.0735, 3.632), (0.2459, -0.142, 3.632), (0.2008, -0.2008, 3.632), (0.142, -0.2459, 3.632), (0.0735, -0.2743, 3.632), (1.825e-08, -0.284, 3.632), (-0.0735, -0.2743, 3.632), (-0.142, -0.2459, 3.632), (-0.2008, -0.2008, 3.632), (-0.2459, -0.142, 3.632), (-0.2743, -0.0735, 3.632), (-0.284, -1.982e-08, 3.632), (-0.2743, 0.0735, 3.632), (-0.2459, 0.142, 3.632), (-0.2008, 0.2008, 3.632), (-0.142, 0.2459, 3.632), (-0.0735, 0.2743, 3.632), (1.825e-08, 0.284, 3.632), (0.0735, 0.2743, 3.632), (0.142, 0.2459, 3.632), (0.2008, 0.2008, 3.632), (0.2459, 0.142, 3.632), (0.2743, 0.0735, 3.632), (0.284, -4.464e-08, 3.632), (0.2121, 0.2121, 2.065), (0.2121, 0.2121, 1.934), (0.4056, 0.4056, 1.625), (0.4056, 0.4056, 1.375), (0.2868, 0.4967, 1.375), (0.2868, 0.4967, 1.625), (0.15, 0.2598, 1.934), (0.15, 0.2598, 2.065), (-0.2898, 0.07765, 2.065), (-0.2898, 0.07765, 1.934), (-0.554, 0.1485, 1.625), (-0.554, 0.1485, 1.375), (-0.5736, 5.349e-08, 1.375), (-0.5736, 5.349e-08, 1.625), (-0.3, 2.798e-08, 1.934), (-0.3, 2.798e-08, 2.065), (0.1485, 0.554, 1.375), (0.1485, 0.554, 1.625), (0.07765, 0.2898, 1.934), (0.07765, 0.2898, 2.065), (0.15, -0.2598, 2.065), (0.15, -0.2598, 1.934), (0.2868, -0.4967, 1.625), (0.2868, -0.4967, 1.375), (0.4056, -0.4056, 1.375), (0.4056, -0.4056, 1.625), (0.2121, -0.2121, 1.934), (0.2121, -0.2121, 2.065), (-0.2121, -0.2121, 2.065), (-0.2121, -0.2121, 1.934), (-0.4056, -0.4056, 1.625), (-0.4056, -0.4056, 1.375), (-0.2868, -0.4967, 1.375), (-0.2868, -0.4967, 1.625), (-0.15, -0.2598, 1.934), (-0.15, -0.2598, 2.065), (1.292e-08, 0.3, 2.065), (1.292e-08, 0.3, 1.934), (2.47e-08, 0.5736, 1.625), (2.47e-08, 0.5736, 1.375), (-0.1485, 0.554, 1.375), (-0.1485, 0.554, 1.625), (-0.07765, 0.2898, 1.934), (-0.07765, 0.2898, 2.065), (-0.554, -0.1485, 1.375), (-0.554, -0.1485, 1.625), (-0.2898, -0.07765, 1.934), (-0.2898, -0.07765, 2.065), (0.2598, 0.15, 2.065), (0.2598, 0.15, 1.934), (0.4967, 0.2868, 1.625), (0.4967, 0.2868, 1.375), (0.2598, -0.15, 2.065), (0.2598, -0.15, 1.934), (0.4967, -0.2868, 1.625), (0.4967, -0.2868, 1.375), (0.554, -0.1485, 1.375), (0.554, -0.1485, 1.625), (0.2898, -0.07765, 1.934), (0.2898, -0.07765, 2.065), (-0.2598, 0.15, 2.065), (-0.2598, 0.15, 1.934), (-0.4967, 0.2868, 1.625), (-0.4967, 0.2868, 1.375), (-0.4967, -0.2868, 1.375), (-0.4967, -0.2868, 1.625), (-0.2598, -0.15, 1.934), (-0.2598, -0.15, 2.065), (-0.2121, 0.2121, 2.065), (-0.2121, 0.2121, 1.934), (-0.4056, 0.4056, 1.625), (-0.4056, 0.4056, 1.375), (0.5736, 3.343e-09, 1.375), (0.5736, 3.343e-09, 1.625), (0.3, 1.748e-09, 1.934), (0.3, 1.748e-09, 2.065), (-0.1485, -0.554, 1.375), (-0.1485, -0.554, 1.625), (-0.07765, -0.2898, 1.934), (-0.07765, -0.2898, 2.065), (2.47e-08, -0.5736, 1.375), (2.47e-08, -0.5736, 1.625), (1.292e-08, -0.3, 1.934), (1.292e-08, -0.3, 2.065), (0.1485, -0.554, 1.375), (0.1485, -0.554, 1.625), (0.07765, -0.2898, 1.934), (0.07765, -0.2898, 2.065), (-0.2868, 0.4967, 1.375), (-0.2868, 0.4967, 1.625), (-0.15, 0.2598, 1.934), (-0.15, 0.2598, 2.065), (0.2898, 0.07765, 2.065), (0.2898, 0.07765, 1.934), (0.554, 0.1485, 1.625), (0.554, 0.1485, 1.375), (-0.5961, 0.3442, 1.125), (-0.6649, 0.1781, 1.125), (0.6883, 1.397e-09, 1.125), (0.6649, 0.1781, 1.125), (0.3442, 0.5961, 1.125), (0.1781, 0.6649, 1.125), (-0.3442, 0.5961, 1.125), (-0.4867, 0.4867, 1.125), (0.3442, -0.5961, 1.125), (0.4867, -0.4867, 1.125), (-0.4867, -0.4867, 1.125), (-0.3442, -0.5961, 1.125), (-0.1781, -0.6649, 1.125), (0.6649, -0.1781, 1.125), (3.671e-08, 0.6883, 1.125), (-0.1781, 0.6649, 1.125), (0.5961, 0.3442, 1.125), (0.4867, 0.4867, 1.125), (-0.6883, 6.157e-08, 1.125), (-0.6649, -0.1781, 1.125), (-0.5961, -0.3442, 1.125), (3.671e-08, -0.6883, 1.125), (0.1781, -0.6649, 1.125), (0.5961, -0.3442, 1.125), (0.4867, 0.4867, 1.375), (-0.6649, 0.1781, 1.375), (0.3442, -0.5961, 1.375), (-0.4867, -0.4867, 1.375), (3.671e-08, 0.6883, 1.375), (0.5961, 0.3442, 1.375), (0.5961, -0.3442, 1.375), (-0.5961, 0.3442, 1.375), (-0.4867, 0.4867, 1.375), (0.6649, 0.1781, 1.375), (0.3442, 0.5961, 1.375), (-0.6883, 6.157e-08, 1.375), (0.1781, 0.6649, 1.375), (0.4867, -0.4867, 1.375), (-0.3442, -0.5961, 1.375), (-0.1781, 0.6649, 1.375), (-0.6649, -0.1781, 1.375), (0.6649, -0.1781, 1.375), (-0.5961, -0.3442, 1.375), (0.6883, 1.397e-09, 1.375), (-0.1781, -0.6649, 1.375), (3.671e-08, -0.6883, 1.375), (0.1781, -0.6649, 1.375), (-0.3442, 0.5961, 1.375), (0.2955, -0.07918, 3.584), (0.2649, -0.153, 3.584), (0.2163, -0.2163, 3.584), (0.153, -0.2649, 3.584), (0.07918, -0.2955, 3.584), (1.966e-08, -0.3059, 3.584), (-0.07918, -0.2955, 3.584), (-0.153, -0.2649, 3.584), (-0.2163, -0.2163, 3.584), (-0.2649, -0.153, 3.584), (-0.2955, -0.07918, 3.584), (-0.3059, -1.75e-08, 3.584), (-0.2955, 0.07918, 3.584), (-0.2649, 0.153, 3.584), (-0.2163, 0.2163, 3.584), (-0.153, 0.2649, 3.584), (-0.07918, 0.2955, 3.584), (1.966e-08, 0.3059, 3.584), (0.07918, 0.2955, 3.584), (0.153, 0.2649, 3.584), (0.2163, 0.2163, 3.584), (0.2649, 0.153, 3.584), (0.2955, 0.07918, 3.584), (0.3059, -4.425e-08, 3.584), (0.4025, -0.1078, 3.723), (0.3608, -0.2083, 3.723), (0.2946, -0.2946, 3.723), (0.2083, -0.3608, 3.723), (0.1078, -0.4025, 3.723), (2.678e-08, -0.4167, 3.723), (-0.1078, -0.4025, 3.723), (-0.2083, -0.3608, 3.723), (-0.2946, -0.2946, 3.723), (-0.3608, -0.2083, 3.723), (-0.4025, -0.1078, 3.723), (-0.4167, -7.772e-09, 3.723), (-0.4025, 0.1078, 3.723), (-0.3608, 0.2083, 3.723), (-0.2946, 0.2946, 3.723), (-0.2083, 0.3608, 3.723), (-0.1078, 0.4025, 3.723), (2.678e-08, 0.4167, 3.723), (0.1078, 0.4025, 3.723), (0.2083, 0.3608, 3.723), (0.2946, 0.2946, 3.723), (0.3608, 0.2083, 3.723), (0.4025, 0.1078, 3.723), (0.4167, -4.42e-08, 3.723), (0.0, -8.259e-08, 4.758), (-0.1967, -0.3407, 3.768), (0.1018, -0.38, 3.768), (0.1967, -0.3407, 3.768), (-0.2781, -0.2781, 3.768), (-0.3407, -0.1967, 3.768), (2.528e-08, -0.3934, 3.768), (-0.1018, -0.38, 3.768), (-0.38, -0.1018, 3.768), (0.1967, 0.3407, 3.768), (0.2781, 0.2781, 3.768), (0.1018, 0.38, 3.768), (0.3407, -0.1967, 3.768), (0.2781, -0.2781, 3.768), (2.528e-08, 0.3934, 3.768), (-0.2781, 0.2781, 3.768), (-0.3407, 0.1967, 3.768), (-0.1967, 0.3407, 3.768), (-0.1018, 0.38, 3.768), (0.3934, -4.665e-08, 3.768), (0.38, -0.1018, 3.768), (0.3407, 0.1967, 3.768), (0.38, 0.1018, 3.768), (-0.3934, -1.226e-08, 3.768), (-0.38, 0.1018, 3.768), (0.0, -8.221e-08, 4.638), (0.2164, 0.8075, 4.064), (0.8075, -0.2164, 4.064), (0.836, 8.321e-09, 4.064), (0.8075, 0.2164, 4.064), (-0.8075, -0.2164, 4.064), (-0.724, -0.418, 4.064), (0.5912, -0.5912, 4.064), (0.724, -0.418, 4.064), (-0.5912, -0.5912, 4.064), (-0.418, -0.724, 4.064), (5.373e-08, 0.836, 4.064), (-0.2164, 0.8075, 4.064), (-0.2164, -0.8075, 4.064), (0.5912, 0.5912, 4.064), (0.724, 0.418, 4.064), (0.418, 0.724, 4.064), (-0.836, 8.141e-08, 4.064), (-0.8075, 0.2164, 4.064), (-0.5912, 0.5912, 4.064), (-0.418, 0.724, 4.064), (5.373e-08, -0.836, 4.064), (0.418, -0.724, 4.064), (-0.724, 0.418, 4.064), (0.2164, -0.8075, 4.064), (0.7831, -0.2098, 4.376), (0.4765, -0.1277, 4.517), (0.7831, 0.2098, 4.376), (0.4765, 0.1277, 4.517), (-0.7021, -0.4054, 4.376), (-0.4272, -0.2467, 4.517), (0.7021, -0.4054, 4.376), (0.4272, -0.2467, 4.517), (-0.4054, -0.7021, 4.376), (-0.2467, -0.4272, 4.517), (-0.2098, 0.7831, 4.376), (-0.1277, 0.4765, 4.517), (-0.2098, -0.7831, 4.376), (-0.1277, -0.4765, 4.517), (0.5733, 0.5733, 4.376), (0.3488, 0.3488, 4.517), (-0.5733, 0.5733, 4.376), (-0.3488, 0.3488, 4.517), (5.21e-08, -0.8107, 4.376), (3.17e-08, -0.4933, 4.517), (0.1277, 0.4765, 4.517), (0.2098, 0.7831, 4.376), (0.4933, -3.441e-08, 4.517), (0.8107, 1.329e-08, 4.376), (-0.4765, -0.1277, 4.517), (-0.7831, -0.2098, 4.376), (0.3488, -0.3488, 4.517), (0.5733, -0.5733, 4.376), (-0.3488, -0.3488, 4.517), (-0.5733, -0.5733, 4.376), (3.17e-08, 0.4933, 4.517), (5.21e-08, 0.8107, 4.376), (0.4272, 0.2467, 4.517), (0.7021, 0.4054, 4.376), (0.2467, 0.4272, 4.517), (0.4054, 0.7021, 4.376), (-0.4933, 8.719e-09, 4.517), (-0.8107, 8.416e-08, 4.376), (-0.4765, 0.1277, 4.517), (-0.7831, 0.2098, 4.376), (-0.2467, 0.4272, 4.517), (-0.4054, 0.7021, 4.376), (0.2467, -0.4272, 4.517), (0.4054, -0.7021, 4.376), (-0.4272, 0.2467, 4.517), (-0.7021, 0.4054, 4.376), (0.1277, -0.4765, 4.517), (0.2098, -0.7831, 4.376), (0.4765, -0.1277, 4.877), (0.2511, -0.06729, 4.967), (0.4765, 0.1277, 4.877), (0.2511, 0.06729, 4.967), (-0.4272, -0.2467, 4.877), (-0.2252, -0.13, 4.967), (0.4272, -0.2467, 4.877), (0.2252, -0.13, 4.967), (-0.2467, -0.4272, 4.877), (-0.13, -0.2252, 4.967), (-0.1277, 0.4765, 4.877), (-0.06729, 0.2511, 4.967), (0.0, -8.221e-08, 4.998), (-0.26, -3.429e-08, 4.967), (-0.2511, 0.06729, 4.967), (0.2252, 0.13, 4.967), (0.26, -5.702e-08, 4.967), (-0.13, 0.2252, 4.967), (-0.2252, 0.13, 4.967), (-0.1839, 0.1839, 4.967), (1.671e-08, 0.26, 4.967), (0.1839, -0.1839, 4.967), (0.06729, 0.2511, 4.967), (0.1839, 0.1839, 4.967), (0.13, 0.2252, 4.967), (-0.2511, -0.06729, 4.967), (1.671e-08, -0.26, 4.967), (-0.06729, -0.2511, 4.967), (-0.1839, -0.1839, 4.967), (0.13, -0.2252, 4.967), (0.06729, -0.2511, 4.967), (-0.1277, -0.4765, 4.877), (0.3488, 0.3488, 4.877), (-0.3488, 0.3488, 4.877), (3.17e-08, -0.4933, 4.877), (0.1277, 0.4765, 4.877), (0.4933, -3.441e-08, 4.877), (-0.4765, -0.1277, 4.877), (0.3488, -0.3488, 4.877), (-0.3488, -0.3488, 4.877), (3.17e-08, 0.4933, 4.877), (0.4272, 0.2467, 4.877), (0.2467, 0.4272, 4.877), (-0.4933, 8.719e-09, 4.877), (-0.4765, 0.1277, 4.877), (-0.2467, 0.4272, 4.877), (0.2467, -0.4272, 4.877), (-0.4272, 0.2467, 4.877), (0.1277, -0.4765, 4.877)], [(553, 528)], [(0, 12, 13, 1), (1, 13, 14, 2), (2, 14, 15, 3), (3, 15, 16, 4), (234, 246, 245, 235), (233, 247, 246, 234), (223, 257, 247, 233), (281, 234, 235, 271), (271, 235, 92, 104), (9, 21, 22, 10), (10, 22, 23, 11), (11, 23, 12, 0), (12, 24, 25, 13), (13, 25, 26, 14), (14, 26, 27, 15), (15, 27, 28, 16), (196, 208, 257, 223), (41, 173, 174, 31), (42, 163, 173, 41), (282, 233, 234, 281), (127, 91, 260, 272), (21, 33, 34, 22), (22, 34, 35, 23), (23, 35, 24, 12), (24, 36, 37, 25), (25, 37, 38, 26), (26, 38, 39, 27), (27, 39, 40, 28), (43, 162, 163, 42), (88, 100, 162, 43), (290, 211, 210, 291), (283, 223, 233, 282), (245, 65, 68, 80), (33, 45, 46, 34), (34, 46, 47, 35), (35, 47, 36, 24), (36, 48, 49, 37), (37, 49, 50, 38), (38, 50, 51, 39), (39, 51, 52, 40), (289, 221, 211, 290), (288, 222, 221, 289), (160, 172, 222, 288), (184, 196, 223, 283), (210, 271, 104, 116), (45, 57, 58, 46), (46, 58, 59, 47), (47, 59, 48, 36), (48, 60, 61, 49), (49, 61, 62, 50), (50, 62, 63, 51), (51, 63, 64, 52), (298, 125, 126, 299), (297, 115, 125, 298), (296, 114, 115, 297), (137, 90, 91, 127), (258, 300, 20, 32), (57, 69, 70, 58), (58, 70, 71, 59), (59, 71, 60, 48), (60, 72, 73, 61), (61, 73, 74, 62), (62, 74, 75, 63), (63, 75, 76, 64), (280, 4, 114, 296), (306, 293, 292, 307), (305, 294, 293, 306), (138, 89, 90, 137), (197, 258, 32, 44), (69, 81, 82, 70), (70, 82, 83, 71), (71, 83, 72, 60), (72, 84, 85, 73), (73, 85, 86, 74), (74, 86, 87, 75), (75, 87, 88, 76), (304, 295, 294, 305), (136, 148, 295, 304), (185, 309, 308, 175), (139, 79, 89, 138), (235, 245, 80, 92), (81, 93, 94, 82), (82, 94, 95, 83), (83, 95, 84, 72), (84, 96, 97, 85), (85, 97, 98, 86), (86, 98, 99, 87), (87, 99, 100, 88), (186, 310, 309, 185), (187, 311, 310, 186), (112, 124, 311, 187), (16, 28, 79, 139), (31, 174, 188, 200), (93, 105, 106, 94), (94, 106, 107, 95), (95, 107, 96, 84), (96, 108, 109, 97), (97, 109, 110, 98), (98, 110, 111, 99), (99, 111, 112, 100), (67, 198, 197, 66), (77, 199, 198, 67), (78, 209, 199, 77), (246, 55, 65, 245), (291, 210, 116, 128), (105, 117, 118, 106), (106, 118, 119, 107), (107, 119, 108, 96), (108, 120, 121, 109), (109, 121, 122, 110), (110, 122, 123, 111), (111, 123, 124, 112), (232, 244, 209, 78), (173, 185, 175, 174), (163, 186, 185, 173), (247, 54, 55, 246), (299, 126, 284, 8), (117, 129, 130, 118), (118, 130, 131, 119), (119, 131, 120, 108), (120, 132, 133, 121), (121, 133, 134, 122), (122, 134, 135, 123), (123, 135, 136, 124), (162, 187, 186, 163), (100, 112, 187, 162), (102, 151, 161, 101), (257, 53, 54, 247), (307, 292, 140, 152), (129, 141, 142, 130), (130, 142, 143, 131), (131, 143, 132, 120), (132, 144, 145, 133), (133, 145, 146, 134), (134, 146, 147, 135), (135, 147, 148, 136), (103, 150, 151, 102), (113, 149, 150, 103), (40, 52, 149, 113), (208, 220, 53, 257), (175, 308, 164, 176), (141, 153, 154, 142), (142, 154, 155, 143), (143, 155, 144, 132), (144, 156, 157, 145), (145, 157, 158, 146), (146, 158, 159, 147), (147, 159, 160, 148), (151, 7, 17, 161), (150, 6, 7, 151), (149, 5, 6, 150), (211, 281, 271, 210), (66, 197, 44, 56), (153, 165, 166, 154), (154, 166, 167, 155), (155, 167, 156, 144), (156, 168, 169, 157), (157, 169, 170, 158), (158, 170, 171, 159), (159, 171, 172, 160), (52, 64, 5, 149), (125, 137, 127, 126), (115, 138, 137, 125), (221, 282, 281, 211), (174, 175, 176, 188), (165, 177, 178, 166), (166, 178, 179, 167), (167, 179, 168, 156), (168, 180, 181, 169), (169, 181, 182, 170), (170, 182, 183, 171), (171, 183, 184, 172), (114, 139, 138, 115), (4, 16, 139, 114), (90, 102, 101, 91), (222, 283, 282, 221), (101, 161, 236, 248), (177, 189, 190, 178), (178, 190, 191, 179), (179, 191, 180, 168), (180, 192, 193, 181), (181, 193, 194, 182), (182, 194, 195, 183), (183, 195, 196, 184), (89, 103, 102, 90), (79, 113, 103, 89), (28, 40, 113, 79), (172, 184, 283, 222), (161, 17, 224, 236), (189, 201, 202, 190), (190, 202, 203, 191), (191, 203, 192, 180), (192, 204, 205, 193), (193, 205, 206, 194), (194, 206, 207, 195), (195, 207, 208, 196), (55, 67, 66, 65), (54, 77, 67, 55), (53, 78, 77, 54), (259, 301, 300, 258), (126, 127, 272, 284), (201, 213, 214, 202), (202, 214, 215, 203), (203, 215, 204, 192), (204, 216, 217, 205), (205, 217, 218, 206), (206, 218, 219, 207), (207, 219, 220, 208), (220, 232, 78, 53), (19, 41, 31, 18), (29, 42, 41, 19), (269, 302, 301, 259), (91, 101, 248, 260), (213, 225, 226, 214), (214, 226, 227, 215), (215, 227, 216, 204), (216, 228, 229, 217), (217, 229, 230, 218), (218, 230, 231, 219), (219, 231, 232, 220), (30, 43, 42, 29), (76, 88, 43, 30), (7, 19, 18, 17), (270, 303, 302, 269), (65, 66, 56, 68), (225, 237, 238, 226), (226, 238, 239, 227), (227, 239, 228, 216), (228, 240, 241, 229), (229, 241, 242, 230), (230, 242, 243, 231), (231, 243, 244, 232), (6, 29, 19, 7), (5, 30, 29, 6), (64, 76, 30, 5), (256, 268, 303, 270), (18, 31, 200, 212), (237, 249, 250, 238), (238, 250, 251, 239), (239, 251, 240, 228), (240, 252, 253, 241), (241, 253, 254, 242), (242, 254, 255, 243), (243, 255, 256, 244), (293, 290, 291, 292), (294, 289, 290, 293), (295, 288, 289, 294), (198, 259, 258, 197), (17, 18, 212, 224), (249, 261, 262, 250), (250, 262, 263, 251), (251, 263, 252, 240), (252, 264, 265, 253), (253, 265, 266, 254), (254, 266, 267, 255), (255, 267, 268, 256), (148, 160, 288, 295), (301, 298, 299, 300), (302, 297, 298, 301), (199, 269, 259, 198), (292, 291, 128, 140), (261, 273, 274, 262), (262, 274, 275, 263), (263, 275, 264, 252), (264, 276, 277, 265), (265, 277, 278, 266), (266, 278, 279, 267), (267, 279, 280, 268), (303, 296, 297, 302), (268, 280, 296, 303), (309, 306, 307, 308), (209, 270, 269, 199), (300, 299, 8, 20), (273, 285, 286, 274), (274, 286, 287, 275), (275, 287, 276, 264), (276, 0, 1, 277), (277, 1, 2, 278), (278, 2, 3, 279), (279, 3, 4, 280), (310, 305, 306, 309), (311, 304, 305, 310), (124, 136, 304, 311), (244, 256, 270, 209), (308, 307, 152, 164), (285, 9, 10, 286), (286, 10, 11, 287), (287, 11, 0, 276), (343, 331, 332, 336), (351, 323, 324, 344), (355, 330, 331, 343), (363, 314, 315, 356), (371, 319, 320, 364), (379, 328, 329, 372), (383, 322, 323, 351), (333, 384, 336, 332), (395, 312, 313, 388), (325, 396, 344, 324), (314, 363, 388, 313), (403, 321, 322, 383), (321, 403, 364, 320), (326, 404, 396, 325), (411, 335, 312, 395), (415, 318, 319, 371), (419, 317, 318, 415), (330, 355, 372, 329), (423, 316, 317, 419), (316, 423, 356, 315), (427, 327, 328, 379), (334, 428, 384, 333), (327, 427, 404, 326), (412, 368, 470, 476), (408, 431, 430, 409), (409, 430, 429, 410), (410, 429, 428, 411), (212, 200, 447, 446), (424, 407, 406, 425), (425, 406, 405, 426), (426, 405, 404, 427), (375, 352, 468, 460), (431, 387, 386, 430), (430, 386, 385, 429), (429, 385, 384, 428), (284, 272, 435, 434), (376, 424, 425, 377), (377, 425, 426, 378), (378, 426, 427, 379), (128, 116, 452, 451), (420, 359, 358, 421), (421, 358, 357, 422), (422, 357, 356, 423), (359, 420, 478, 458), (416, 420, 421, 417), (417, 421, 422, 418), (418, 422, 423, 419), (387, 431, 465, 461), (352, 375, 374, 353), (353, 374, 373, 354), (354, 373, 372, 355), (68, 56, 454, 453), (412, 416, 417, 413), (413, 417, 418, 414), (414, 418, 419, 415), (340, 339, 456, 466), (368, 412, 413, 369), (369, 413, 414, 370), (370, 414, 415, 371), (431, 408, 475, 465), (392, 408, 409, 393), (393, 409, 410, 394), (394, 410, 411, 395), (352, 340, 466, 468), (407, 399, 398, 406), (406, 398, 397, 405), (405, 397, 396, 404), (368, 367, 459, 470), (400, 367, 366, 401), (401, 366, 365, 402), (402, 365, 364, 403), (380, 348, 467, 472), (380, 400, 401, 381), (381, 401, 402, 382), (382, 402, 403, 383), (32, 20, 455, 441), (360, 391, 390, 361), (361, 390, 389, 362), (362, 389, 388, 363), (200, 188, 438, 447), (399, 347, 346, 398), (398, 346, 345, 397), (397, 345, 344, 396), (392, 391, 462, 473), (391, 392, 393, 390), (390, 393, 394, 389), (389, 394, 395, 388), (116, 104, 442, 452), (387, 339, 338, 386), (386, 338, 337, 385), (385, 337, 336, 384), (44, 32, 441, 440), (348, 380, 381, 349), (349, 381, 382, 350), (350, 382, 383, 351), (391, 360, 469, 462), (375, 376, 377, 374), (374, 377, 378, 373), (373, 378, 379, 372), (224, 212, 446, 437), (367, 368, 369, 366), (366, 369, 370, 365), (365, 370, 371, 364), (140, 128, 451, 450), (359, 360, 361, 358), (358, 361, 362, 357), (357, 362, 363, 356), (367, 400, 474, 459), (340, 352, 353, 341), (341, 353, 354, 342), (342, 354, 355, 343), (176, 164, 432, 439), (347, 348, 349, 346), (346, 349, 350, 345), (345, 350, 351, 344), (408, 392, 473, 475), (339, 340, 341, 338), (338, 341, 342, 337), (337, 342, 343, 336), (335, 411, 428, 334), (434, 435, 465, 475), (438, 439, 464, 479), (435, 448, 461, 465), (447, 438, 479, 471), (454, 440, 458, 478), (453, 454, 478, 477), (437, 446, 460, 468), (444, 453, 477, 476), (443, 444, 476, 470), (445, 434, 475, 473), (439, 432, 463, 464), (452, 442, 459, 474), (451, 452, 474, 472), (441, 455, 462, 469), (432, 433, 457, 463), (455, 445, 473, 462), (448, 449, 456, 461), (450, 451, 472, 467), (446, 447, 471, 460), (442, 443, 470, 459), (440, 441, 469, 458), (436, 437, 468, 466), (433, 450, 467, 457), (449, 436, 466, 456), (8, 284, 434, 445), (399, 407, 464, 463), (260, 248, 449, 448), (400, 380, 472, 474), (347, 399, 463, 457), (272, 260, 448, 435), (339, 387, 461, 456), (104, 92, 443, 442), (376, 375, 460, 471), (152, 140, 450, 433), (188, 176, 439, 438), (80, 68, 453, 444), (236, 224, 437, 436), (360, 359, 458, 469), (20, 8, 445, 455), (348, 347, 457, 467), (248, 236, 436, 449), (407, 424, 479, 464), (424, 376, 471, 479), (420, 416, 477, 478), (416, 412, 476, 477), (56, 44, 440, 454), (92, 80, 444, 443), (164, 152, 433, 432), (330, 329, 497, 498), (333, 332, 500, 501), (331, 330, 498, 499), (332, 331, 499, 500), (323, 322, 490, 491), (327, 326, 494, 495), (318, 317, 485, 486), (321, 320, 488, 489), (315, 314, 482, 483), (316, 315, 483, 484), (317, 316, 484, 485), (320, 319, 487, 488), (322, 321, 489, 490), (313, 312, 480, 481), (319, 318, 486, 487), (324, 323, 491, 492), (334, 333, 501, 502), (312, 335, 503, 480), (328, 327, 495, 496), (325, 324, 492, 493), (326, 325, 493, 494), (329, 328, 496, 497), (314, 313, 481, 482), (335, 334, 502, 503), (500, 499, 523, 524), (491, 490, 514, 515), (495, 494, 518, 519), (486, 485, 509, 510), (489, 488, 512, 513), (483, 482, 506, 507), (484, 483, 507, 508), (485, 484, 508, 509), (488, 487, 511, 512), (490, 489, 513, 514), (481, 480, 504, 505), (487, 486, 510, 511), (492, 491, 515, 516), (502, 501, 525, 526), (480, 503, 527, 504), (496, 495, 519, 520), (493, 492, 516, 517), (494, 493, 517, 518), (497, 496, 520, 521), (482, 481, 505, 506), (503, 502, 526, 527), (498, 497, 521, 522), (501, 500, 524, 525), (499, 498, 522, 523), (516, 515, 551, 552), (526, 525, 549, 550), (520, 519, 545, 546), (517, 516, 552, 544), (518, 517, 544, 543), (521, 520, 546, 542), (506, 505, 540, 541), (522, 521, 542, 539), (525, 524, 538, 549), (523, 522, 539, 537), (524, 523, 537, 538), (515, 514, 536, 551), (519, 518, 543, 545), (510, 509, 534, 535), (513, 512, 532, 533), (507, 506, 541, 531), (508, 507, 531, 530), (509, 508, 530, 534), (512, 511, 529, 532), (514, 513, 533, 536), (505, 504, 548, 540), (511, 510, 535, 529), (527, 526, 550, 547), (504, 527, 547, 548), (622, 616, 670, 673), (606, 587, 634, 665), (618, 595, 659, 671), (610, 593, 658, 667), (583, 606, 665, 630), (600, 581, 628, 662), (624, 620, 672, 674), (608, 589, 636, 666), (581, 610, 667, 628), (587, 591, 657, 634), (589, 618, 671, 636), (602, 583, 630, 663), (595, 622, 673, 659), (614, 602, 663, 669), (593, 612, 668, 658), (591, 597, 660, 657), (598, 608, 666, 661), (620, 604, 664, 672), (604, 585, 632, 664), (597, 624, 674, 660), (616, 614, 669, 670), (612, 598, 661, 668), (579, 600, 662, 626), (585, 579, 626, 632), (534, 530, 577, 574), (543, 544, 576, 572), (530, 531, 575, 577), (544, 552, 571, 576), (531, 541, 560, 575), (546, 545, 573, 565), (533, 532, 562, 559), (548, 547, 556, 555), (535, 534, 574, 566), (550, 549, 568, 557), (545, 543, 572, 573), (552, 551, 570, 571), (551, 536, 558, 570), (542, 546, 565, 564), (532, 529, 563, 562), (541, 540, 561, 560), (536, 533, 559, 558), (547, 550, 557, 556), (540, 548, 555, 561), (539, 542, 564, 554), (529, 535, 566, 563), (549, 538, 567, 568), (537, 539, 554, 569), (538, 537, 569, 567), (574, 577, 625, 596), (596, 625, 624, 597), (572, 576, 623, 594), (594, 623, 622, 595), (577, 575, 621, 625), (625, 621, 620, 624), (576, 571, 617, 623), (623, 617, 616, 622), (575, 560, 605, 621), (621, 605, 604, 620), (565, 573, 619, 588), (588, 619, 618, 589), (559, 562, 607, 582), (582, 607, 606, 583), (555, 556, 601, 578), (578, 601, 600, 579), (566, 574, 596, 590), (590, 596, 597, 591), (557, 568, 611, 580), (580, 611, 610, 581), (573, 572, 594, 619), (619, 594, 595, 618), (571, 570, 615, 617), (617, 615, 614, 616), (570, 558, 603, 615), (615, 603, 602, 614), (564, 565, 588, 609), (609, 588, 589, 608), (562, 563, 586, 607), (607, 586, 587, 606), (560, 561, 584, 605), (605, 584, 585, 604), (558, 559, 582, 603), (603, 582, 583, 602), (556, 557, 580, 601), (601, 580, 581, 600), (561, 555, 578, 584), (584, 578, 579, 585), (554, 564, 609, 599), (599, 609, 608, 598), (563, 566, 590, 586), (586, 590, 591, 587), (568, 567, 592, 611), (611, 592, 593, 610), (569, 554, 599, 613), (613, 599, 598, 612), (567, 569, 613, 592), (592, 613, 612, 593), (658, 668, 650, 649), (668, 661, 648, 650), (667, 658, 649, 641), (634, 657, 653, 635), (661, 666, 646, 648), (632, 626, 627, 633), (662, 628, 629, 642), (663, 630, 631, 651), (664, 632, 633, 647), (665, 634, 635, 654), (666, 636, 637, 646), (635, 653, 638), (633, 627, 638), (651, 631, 638), (654, 635, 638), (652, 656, 638), (656, 655, 638), (655, 647, 638), (631, 654, 638), (653, 652, 638), (643, 645, 638), (639, 651, 638), (649, 650, 638), (650, 648, 638), (641, 649, 638), (648, 646, 638), (642, 629, 638), (647, 633, 638), (646, 637, 638), (645, 644, 638), (644, 640, 638), (637, 643, 638), (627, 642, 638), (629, 641, 638), (640, 639, 638), (669, 663, 651, 639), (670, 669, 639, 640), (671, 659, 645, 643), (628, 667, 641, 629), (657, 660, 652, 653), (626, 662, 642, 627), (630, 665, 654, 631), (636, 671, 643, 637), (672, 664, 647, 655), (673, 670, 640, 644), (674, 672, 655, 656), (659, 673, 644, 645), (660, 674, 656, 652)])
me_torus_000.polygons.foreach_set('use_smooth', [True] * 672)
me_torus_000.materials.append(mat_marble_white)
me_torus_000.use_remesh_preserve_volume = False
me_torus_000.use_remesh_preserve_attributes = False
me_torus_000.use_mirror_vertex_groups = False
me_torus_000.update()

# ---- objects
ob_torus_010 = bpy.data.objects.new('Torus.010', me_torus_002)
ob_torus_009 = bpy.data.objects.new('Torus.009', me_torus_002)
ob_torus_008 = bpy.data.objects.new('Torus.008', me_torus_002)
ob_torus_007 = bpy.data.objects.new('Torus.007', me_torus_002)
ob_torus_006 = bpy.data.objects.new('Torus.006', me_torus_002)
ob_torus_005 = bpy.data.objects.new('Torus.005', me_torus_002)
ob_torus_003 = bpy.data.objects.new('Torus.003', me_torus_002)
ob_torus_002 = bpy.data.objects.new('Torus.002', me_torus_002)
ob_torus_000 = bpy.data.objects.new('Torus.000', me_torus_005)
ob_rig = bpy.data.objects.new('Rig', None)
ob_verticaljoint = bpy.data.objects.new('VerticalJoint', None)
ob_lightdome = bpy.data.objects.new('LightDome', light_lightdome)
ob_fillerlight = bpy.data.objects.new('FillerLight', light_fillerlight)
ob_mainlight = bpy.data.objects.new('Mainlight', light_mainlight)
ob_camera = bpy.data.objects.new('Camera', cam_camera)
ob_plane_001 = bpy.data.objects.new('Plane.001', me_plane_001)
ob_cube_001 = bpy.data.objects.new('Cube.001', me_cube_001)
ob_cylinder_001 = bpy.data.objects.new('Cylinder.001', me_cylinder_001)
ob_torus_004 = bpy.data.objects.new('Torus.004', me_torus_001)
ob_torus_001 = bpy.data.objects.new('Torus.001', me_torus_000)

# ---- transforms, parenting, visibility, modifiers, constraints
ob_torus_010.location = (4.381e-09, 1.033e-09, 0.6858)
ob_torus_010.rotation_euler = (0.0, -0.0, 5.498)
ob_torus_010.scale = (0.6024, 0.6024, 0.494)
ob_torus_010.lineart.crease_threshold = 0.0
_m = ob_torus_010.modifiers.new('EdgeSplit', 'EDGE_SPLIT')
_m.split_angle = 0.5428
ob_torus_009.location = (4.381e-09, 1.033e-09, 0.6858)
ob_torus_009.rotation_euler = (0.0, 0.0, 4.712)
ob_torus_009.scale = (0.6024, 0.6024, 0.494)
ob_torus_009.lineart.crease_threshold = 0.0
_m = ob_torus_009.modifiers.new('EdgeSplit', 'EDGE_SPLIT')
_m.split_angle = 0.5428
ob_torus_008.location = (4.381e-09, 1.033e-09, 0.6858)
ob_torus_008.rotation_euler = (0.0, 0.0, 3.927)
ob_torus_008.scale = (0.6024, 0.6024, 0.494)
ob_torus_008.lineart.crease_threshold = 0.0
_m = ob_torus_008.modifiers.new('EdgeSplit', 'EDGE_SPLIT')
_m.split_angle = 0.5428
ob_torus_007.location = (4.381e-09, 1.033e-09, 0.6858)
ob_torus_007.rotation_euler = (0.0, -0.0, 3.142)
ob_torus_007.scale = (0.6024, 0.6024, 0.494)
ob_torus_007.lineart.crease_threshold = 0.0
_m = ob_torus_007.modifiers.new('EdgeSplit', 'EDGE_SPLIT')
_m.split_angle = 0.5428
ob_torus_006.location = (4.381e-09, 1.033e-09, 0.6858)
ob_torus_006.rotation_euler = (0.0, -0.0, 2.356)
ob_torus_006.scale = (0.6024, 0.6024, 0.494)
ob_torus_006.lineart.crease_threshold = 0.0
_m = ob_torus_006.modifiers.new('EdgeSplit', 'EDGE_SPLIT')
_m.split_angle = 0.5428
ob_torus_005.location = (4.381e-09, 1.033e-09, 0.6858)
ob_torus_005.rotation_euler = (0.0, -0.0, 1.571)
ob_torus_005.scale = (0.6024, 0.6024, 0.494)
ob_torus_005.lineart.crease_threshold = 0.0
_m = ob_torus_005.modifiers.new('EdgeSplit', 'EDGE_SPLIT')
_m.split_angle = 0.5428
ob_torus_003.location = (4.381e-09, 1.033e-09, 0.6858)
ob_torus_003.rotation_euler = (0.0, -0.0, 0.7854)
ob_torus_003.scale = (0.6024, 0.6024, 0.494)
ob_torus_003.lineart.crease_threshold = 0.0
_m = ob_torus_003.modifiers.new('EdgeSplit', 'EDGE_SPLIT')
_m.split_angle = 0.5428
ob_torus_002.location = (4.381e-09, 1.033e-09, 0.6858)
ob_torus_002.scale = (0.6024, 0.6024, 0.494)
ob_torus_002.lineart.crease_threshold = 0.0
_m = ob_torus_002.modifiers.new('EdgeSplit', 'EDGE_SPLIT')
_m.split_angle = 0.5428
ob_torus_000.location = (-2.003e-08, -4.722e-09, 1.939)
ob_torus_000.scale = (0.2259, 0.2259, 0.2091)
ob_torus_000.lineart.crease_threshold = 0.0
ob_rig.location = (0.0, 0.0, 0.0)
ob_rig.rotation_mode = 'YXZ'
ob_rig.rotation_euler = (0.0, 0.0, -0.7854)
ob_rig.empty_image_offset = (0.0, 0.0)
ob_rig.hide_viewport = True
ob_rig.hide_select = True
ob_rig.lineart.crease_threshold = 0.0
ob_verticaljoint.parent = ob_rig
ob_verticaljoint.location = (0.0, 0.0, 0.0)
ob_verticaljoint.empty_image_offset = (0.0, 0.0)
ob_verticaljoint.hide_viewport = True
ob_verticaljoint.hide_select = True
ob_verticaljoint.lineart.crease_threshold = 0.0
ob_lightdome.parent = ob_verticaljoint
ob_lightdome.location = (0.0, 0.0, 0.0)
ob_lightdome.hide_viewport = True
ob_lightdome.hide_select = True
ob_lightdome.lineart.crease_threshold = 0.0
ob_fillerlight.parent = ob_verticaljoint
ob_fillerlight.location = (0.0, 0.0, 0.0)
ob_fillerlight.rotation_euler = (0.0, -1.265, 2.007)
ob_fillerlight.hide_viewport = True
ob_fillerlight.hide_select = True
ob_fillerlight.lineart.crease_threshold = 0.0
ob_mainlight.parent = ob_verticaljoint
ob_mainlight.location = (0.0, 0.0, 0.0)
ob_mainlight.rotation_euler = (1.178, 0.0, 1.571)
ob_mainlight.hide_viewport = True
ob_mainlight.hide_select = True
ob_mainlight.lineart.crease_threshold = 0.0
ob_camera.parent = ob_verticaljoint
ob_camera.location = (0.0, -241.9, 139.7)
ob_camera.rotation_euler = (1.047, 0.0, 0.0)
ob_camera.hide_select = True
ob_camera.lineart.crease_threshold = 0.0
ob_plane_001.location = (0.0, 0.0, 0.0)
ob_plane_001.scale = (0.5, 0.5, 0.5)
ob_plane_001.hide_render = True
ob_plane_001.lineart.crease_threshold = 0.0
ob_cube_001.location = (0.0, 0.0, 0.0)
ob_cube_001.scale = (1.0, 1.0, 0.5)
ob_cube_001.hide_render = True
ob_cube_001.display_type = 'WIRE'
ob_cube_001.lineart.crease_threshold = 0.0
_m = ob_cube_001.modifiers.new('Array', 'ARRAY')
_m.count = 5
_m.constant_offset_displace = (0.0, 0.0, 0.0)
_m.relative_offset_displace = (0.0, 0.0, 1.0)
ob_cylinder_001.location = (4.381e-09, 1.033e-09, 0.0)
ob_cylinder_001.scale = (0.8424, 0.8424, 1.0)
ob_cylinder_001.lineart.crease_threshold = 0.0
_m = ob_cylinder_001.modifiers.new('EdgeSplit', 'EDGE_SPLIT')
ob_torus_004.location = (-2.003e-08, -4.722e-09, 0.5292)
ob_torus_004.scale = (0.4878, 0.4878, 0.4517)
ob_torus_004.lineart.crease_threshold = 0.0
ob_torus_001.location = (4.381e-09, 1.033e-09, 0.3)
ob_torus_001.scale = (0.702, 0.702, 0.5)
ob_torus_001.lineart.crease_threshold = 0.0
_m = ob_torus_001.modifiers.new('EdgeSplit', 'EDGE_SPLIT')
_m.split_angle = 0.5428

# ---- collection membership
col_collection_1.objects.link(ob_torus_010)
col_collection_1.objects.link(ob_torus_009)
col_collection_1.objects.link(ob_torus_008)
col_collection_1.objects.link(ob_torus_007)
col_collection_1.objects.link(ob_torus_006)
col_collection_1.objects.link(ob_torus_005)
col_collection_1.objects.link(ob_torus_003)
col_collection_1.objects.link(ob_torus_002)
col_collection_1.objects.link(ob_torus_000)
col_collection_1.objects.link(ob_rig)
col_collection_1.objects.link(ob_verticaljoint)
col_collection_1.objects.link(ob_lightdome)
col_collection_1.objects.link(ob_fillerlight)
col_collection_1.objects.link(ob_mainlight)
col_collection_1.objects.link(ob_camera)
col_collection_1.objects.link(ob_plane_001)
col_collection_1.objects.link(ob_cube_001)
col_collection_1.objects.link(ob_cylinder_001)
col_collection_1.objects.link(ob_torus_004)
col_collection_1.objects.link(ob_torus_001)
def _layer_coll(name, lc=None):
    lc = lc or bpy.context.view_layer.layer_collection
    for c in lc.children:
        if c.name == name: return c
        r = _layer_coll(name, c)
        if r: return r
_layer_coll('Collection 1').holdout = True

# ---- scene / render settings (as saved in the file)
scene.camera = ob_camera
scene.frame_start = 1; scene.frame_end = 250; scene.frame_set(0)
scene.render.engine = 'BLENDER_EEVEE_NEXT'
scene.render.image_settings.compression = 0
scene.render.resolution_x = 96
scene.render.resolution_y = 96
scene.render.dither_intensity = 0.0
scene.render.film_transparent = True
scene.cycles.use_denoising = False
scene.cycles.samples = 128
scene.cycles.sampling_pattern = 'TABULATED_SOBOL'
scene.cycles.use_adaptive_sampling = False
scene.cycles.use_light_tree = False
scene.cycles.blur_glossy = 0.0
scene.cycles.sample_clamp_indirect = 0.0
scene.view_settings.view_transform = 'Standard'
bpy.context.view_layer.update()
